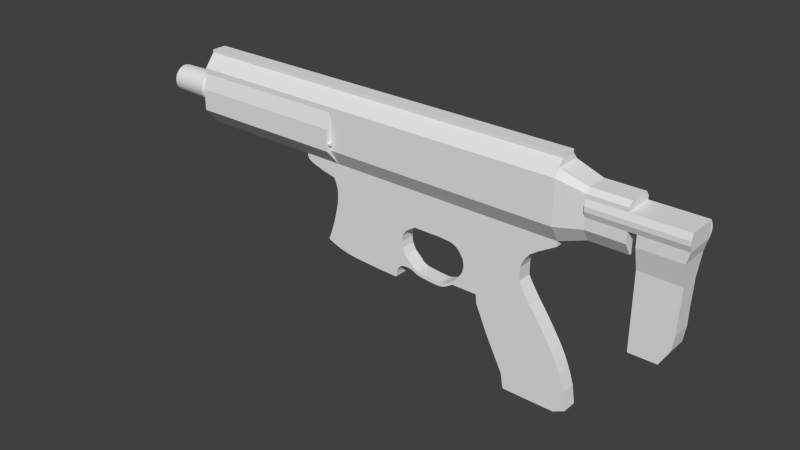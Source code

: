 # Source: mpxc_In_Progress_.blend  (saved by Blender 2.70.0; exported with 4.5.12 LTS)
import bpy
from mathutils import Matrix  # noqa: F401  (used for matrix-valued properties, if any)

bpy.ops.wm.read_factory_settings(use_empty=True)
scene = bpy.context.scene
scene.name = 'Scene'

# ---- collections
col_collection_1 = bpy.data.collections.new('Collection 1'); scene.collection.children.link(col_collection_1)

# ---- world
world_world = bpy.data.worlds.new('World'); scene.world = world_world
world_world.color = (0.05088, 0.05088, 0.05088)
world_world.use_sun_shadow = False
world_world.sun_shadow_jitter_overblur = 0.0
world_world.cycles.sampling_method = 'MANUAL'
world_world.cycles.sample_map_resolution = 256

# ---- meshes
me_cylinder_001 = bpy.data.meshes.new('Cylinder.001')
me_cylinder_001.from_pydata([(0.0, 1.0, -1.0), (0.0, 1.0, 1.0), (0.1951, 0.9808, -1.0), (0.1951, 0.9808, 1.0), (0.3827, 0.9239, -1.0), (0.3827, 0.9239, 1.0), (0.5556, 0.8315, -1.0), (0.5556, 0.8315, 1.0), (0.7071, 0.7071, -1.0), (0.7071, 0.7071, 1.0), (0.8315, 0.5556, -1.0), (0.8315, 0.5556, 1.0), (0.9239, 0.3827, -1.0), (0.9239, 0.3827, 1.0), (0.9808, 0.1951, -1.0), (0.9808, 0.1951, 1.0), (1.0, 7.55e-08, -1.0), (1.0, 7.55e-08, 1.0), (0.9808, -0.1951, -1.0), (0.9808, -0.1951, 1.0), (0.9239, -0.3827, -1.0), (0.9239, -0.3827, 1.0), (0.8315, -0.5556, -1.0), (0.8315, -0.5556, 1.0), (0.7071, -0.7071, -1.0), (0.7071, -0.7071, 1.0), (0.5556, -0.8315, -1.0), (0.5556, -0.8315, 1.0), (0.3827, -0.9239, -1.0), (0.3827, -0.9239, 1.0), (0.1951, -0.9808, -1.0), (0.1951, -0.9808, 1.0), (-3.258e-07, -1.0, -1.0), (-3.258e-07, -1.0, 1.0), (-0.1951, -0.9808, -1.0), (-0.1951, -0.9808, 1.0), (-0.3827, -0.9239, -1.0), (-0.3827, -0.9239, 1.0), (-0.5556, -0.8315, -1.0), (-0.5556, -0.8315, 1.0), (-0.7071, -0.7071, -1.0), (-0.7071, -0.7071, 1.0), (-0.8315, -0.5556, -1.0), (-0.8315, -0.5556, 1.0), (-0.9239, -0.3827, -1.0), (-0.9239, -0.3827, 1.0), (-0.9808, -0.1951, -1.0), (-0.9808, -0.1951, 1.0), (-1.0, 9.656e-07, -1.0), (-1.0, 9.656e-07, 1.0), (-0.9808, 0.1951, -1.0), (-0.9808, 0.1951, 1.0), (-0.9239, 0.3827, -1.0), (-0.9239, 0.3827, 1.0), (-0.8315, 0.5556, -1.0), (-0.8315, 0.5556, 1.0), (-0.7071, 0.7071, -1.0), (-0.7071, 0.7071, 1.0), (-0.5556, 0.8315, -1.0), (-0.5556, 0.8315, 1.0), (-0.3827, 0.9239, -1.0), (-0.3827, 0.9239, 1.0), (-0.1951, 0.9808, -1.0), (-0.1951, 0.9808, 1.0)], [], [(0, 1, 3, 2), (2, 3, 5, 4), (4, 5, 7, 6), (6, 7, 9, 8), (8, 9, 11, 10), (10, 11, 13, 12), (12, 13, 15, 14), (14, 15, 17, 16), (16, 17, 19, 18), (18, 19, 21, 20), (20, 21, 23, 22), (22, 23, 25, 24), (24, 25, 27, 26), (26, 27, 29, 28), (28, 29, 31, 30), (30, 31, 33, 32), (32, 33, 35, 34), (34, 35, 37, 36), (36, 37, 39, 38), (38, 39, 41, 40), (40, 41, 43, 42), (42, 43, 45, 44), (44, 45, 47, 46), (46, 47, 49, 48), (48, 49, 51, 50), (50, 51, 53, 52), (52, 53, 55, 54), (54, 55, 57, 56), (56, 57, 59, 58), (58, 59, 61, 60), (3, 1, 63, 61, 59, 57, 55, 53, 51, 49, 47, 45, 43, 41, 39, 37, 35, 33, 31, 29, 27, 25, 23, 21, 19, 17, 15, 13, 11, 9, 7, 5), (62, 63, 1, 0), (60, 61, 63, 62), (0, 2, 4, 6, 8, 10, 12, 14, 16, 18, 20, 22, 24, 26, 28, 30, 32, 34, 36, 38, 40, 42, 44, 46, 48, 50, 52, 54, 56, 58, 60, 62)])
me_cylinder_001.use_remesh_preserve_volume = False
me_cylinder_001.use_remesh_preserve_attributes = False
me_cylinder_001.use_mirror_vertex_groups = False
me_cylinder_001.update()
me_cube_002 = bpy.data.meshes.new('Cube.002')
me_cube_002.from_pydata([(-16.68, -0.54, 3.665), (11.62, -0.54, 3.665), (-16.68, -0.54, 8.765), (11.62, -0.54, 8.765), (-16.68, -1.29, 7.835), (11.62, -1.29, 7.835), (11.62, -1.29, 4.87), (-16.68, -1.29, 4.87), (11.62, -0.915, 4.268), (-16.68, -0.915, 4.268), (-16.68, -0.915, 8.3), (11.62, -0.915, 8.3), (-5.132, -0.54, 8.765), (-5.132, -0.54, 3.665), (-5.132, -1.29, 7.835), (-5.132, -1.29, 4.87), (-5.132, -0.915, 4.268), (-5.132, -0.915, 8.3), (11.62, -1.29, 7.459), (-16.68, -1.29, 7.459), (-5.132, -1.29, 7.459), (-5.132, -1.29, 6.394), (11.62, -1.29, 6.394), (-16.68, -1.29, 6.394), (-16.68, -1.59, 4.87), (-5.132, -1.59, 4.87), (-5.132, -1.59, 6.394), (-16.68, -1.59, 6.394), (-16.68, -0.54, 8.985), (11.62, -0.54, 8.985), (-5.132, -0.54, 8.985), (13.5, -0.4772, 4.328), (13.5, -1.024, 7.369), (13.5, -1.024, 5.207), (13.5, -0.7507, 4.767), (13.5, -0.7507, 7.708), (13.5, -1.024, 7.095), (13.5, -1.024, 6.318), (16.12, -0.4772, 4.328), (16.12, -1.024, 7.369), (16.12, -1.024, 5.207), (16.12, -0.7507, 4.767), (16.12, -0.7507, 7.708), (16.12, -1.024, 7.095), (16.62, -1.172, 6.37), (-5.132, -1.29, 5.925), (11.62, -1.29, 5.925), (-16.68, -1.29, 5.925), (-5.132, -1.59, 5.925), (-16.68, -1.59, 5.925), (13.5, -1.024, 5.976), (16.12, -1.024, 5.976), (19.8, -1.024, 7.095), (19.8, -1.024, 6.318), (19.8, -1.024, 5.976), (17.96, -1.024, 5.976), (13.49, -1.172, 6.37), (17.96, -1.024, 7.095), (16.69, -1.024, 5.976), (16.62, -1.172, 6.465), (16.69, -1.024, 7.095), (18.6, -0.6705, -1.592), (17.96, -0.6705, -1.592), (16.69, -0.6705, -1.592), (-5.132, -1.29, 6.927), (11.62, -1.29, 6.927), (13.5, -1.024, 6.707), (16.62, -1.172, 6.681), (19.8, -1.024, 6.707), (13.49, -1.172, 6.465), (13.49, -1.172, 6.681), (13.5, -1.024, 7.095), (13.5, -1.024, 6.318), (16.12, -1.024, 7.095), (19.8, -1.024, 6.512), (13.5, -1.024, 5.976), (16.12, -1.024, 5.976), (19.8, -1.024, 7.095), (19.8, -1.024, 6.318), (19.8, -1.024, 5.976), (17.96, -1.024, 5.976), (13.5, -1.024, 6.512), (17.96, -1.024, 7.095), (16.69, -1.024, 5.976), (11.62, -1.29, 6.661), (16.69, -1.024, 7.095), (13.5, -1.024, 6.707), (-5.132, -1.29, 6.661), (19.8, -1.024, 6.707), (-5.132, -1.44, 6.927), (-16.68, -1.44, 6.927), (19.84, -1.172, 6.681), (19.84, -1.172, 6.465), (19.84, -1.172, 6.37), (17.13, -1.172, 6.37), (17.13, -1.172, 6.465), (17.13, -1.172, 6.681), (16.78, -1.172, 6.37), (16.78, -1.172, 6.465), (16.78, -1.172, 6.681), (13.49, -1.172, 6.573), (16.62, -1.172, 6.573), (19.84, -1.172, 6.573), (17.13, -1.172, 6.573), (16.78, -1.172, 6.573), (13.5, -1.024, 6.512), (19.8, -1.024, 6.512), (13.49, -1.172, 6.519), (16.62, -1.172, 6.519), (19.84, -1.172, 6.519), (17.13, -1.172, 6.519), (16.78, -1.172, 6.519), (16.69, -1.024, 5.206), (17.96, -1.024, 5.206), (19.59, -1.024, 5.206), (16.69, -0.6705, 3.67), (16.69, -0.6705, 2.792), (16.69, -0.6705, 1.707), (16.69, -0.6705, 0.6217), (16.69, -0.6705, -0.4637), (17.96, -0.6705, 3.67), (17.96, -0.6705, 2.792), (17.96, -0.6705, 1.707), (17.96, -0.6705, 0.6217), (17.96, -0.6705, -0.4637), (19.51, -0.6705, 3.64), (19.48, -0.6705, 2.792), (19.43, -0.6705, 1.689), (19.41, -0.6705, 0.6041), (19.25, -0.6705, -0.4637), (-7.874, -0.54, 8.765), (-7.874, -0.54, 3.665), (-7.874, -1.29, 7.835), (-7.874, -0.915, 8.3), (-7.874, -1.29, 7.459), (-7.874, -1.59, 4.87), (-7.874, -1.59, 6.394), (-7.874, -0.54, 8.985), (-7.874, -1.59, 5.925), (-7.874, -1.44, 6.927), (9.236, -0.54, 1.114), (-5.132, -0.54, 1.114), (-5.267, -0.54, 1.114), (-5.25, -0.54, 1.478), (-5.292, -0.54, 1.843), (-5.394, -0.54, 2.207), (-5.571, -0.54, 2.572), (-6.988, -0.54, 2.936), (-7.773, -0.54, 3.275), (-5.132, -0.54, 1.478), (-5.132, -0.54, 1.843), (-5.132, -0.54, 2.207), (-5.132, -0.54, 2.572), (-5.132, -0.54, 2.936), (-5.132, -0.54, 3.301), (9.363, -0.54, 1.478), (9.565, -0.54, 1.843), (9.869, -0.54, 2.207), (10.38, -0.54, 2.572), (11.01, -0.54, 2.936), (11.62, -0.54, 3.301), (4.692, -0.54, 3.665), (4.692, -1.29, 7.835), (4.692, -1.29, 4.87), (4.692, -0.915, 4.268), (4.692, -0.915, 8.3), (4.692, -0.54, 8.765), (4.692, -1.29, 7.459), (4.692, -1.29, 6.394), (4.692, -0.54, 8.985), (4.692, -1.29, 5.925), (4.692, -1.29, 6.927), (4.692, -1.29, 6.661), (3.296, -0.54, 1.114), (4.692, -0.54, 3.301), (4.336, -0.54, 2.936), (3.965, -0.54, 2.572), (3.668, -0.54, 2.207), (3.489, -0.54, 1.843), (3.371, -0.54, 1.478), (6.929, -1.29, 7.459), (6.929, -0.54, 8.765), (6.929, -0.915, 8.3), (5.043, -0.54, -0.759), (9.793, -0.54, -0.759), (5.144, -0.54, -0.2908), (5.068, -0.54, 0.1774), (4.764, -0.54, 0.6457), (9.49, -0.54, -0.2908), (9.236, -0.54, 0.1774), (9.236, -0.54, 0.6457), (4.79, -0.54, -1.164), (10.05, -0.54, -1.164), (6.929, -0.915, 4.268), (6.929, -1.29, 4.87), (4.435, -0.54, -1.531), (4.005, -0.54, -1.898), (6.929, -1.29, 7.835), (10.32, -0.54, -1.531), (10.58, -0.54, -1.898), (6.929, -0.54, 3.665), (6.929, -1.29, 6.394), (6.929, -0.54, 8.985), (6.929, -1.29, 5.925), (6.929, -1.29, 6.927), (6.929, -1.29, 6.661), (5.216, -0.54, 1.114), (6.929, -0.54, 3.301), (6.492, -0.54, 2.936), (6.036, -0.54, 2.572), (5.672, -0.54, 2.207), (5.453, -0.54, 1.843), (5.307, -0.54, 1.478), (6.578, -0.54, -0.759), (6.21, -0.54, 0.6457), (6.415, -0.54, 0.1774), (6.548, -0.54, -0.2908), (6.488, -0.54, -1.164), (6.339, -0.54, -1.531), (6.129, -0.54, -1.898), (10.58, -0.54, -1.898), (6.129, -0.54, -1.898), (12.16, -0.54, -7.897), (8.47, -0.54, -7.876), (8.365, -0.54, -7.487), (8.28, -0.54, -6.866), (7.964, -0.54, -6.245), (7.648, -0.54, -5.624), (7.331, -0.54, -5.003), (7.015, -0.54, -4.382), (6.741, -0.54, -3.761), (6.467, -0.54, -3.14), (6.192, -0.54, -2.519), (11.0, -0.54, -2.519), (11.4, -0.54, -3.14), (11.78, -0.54, -3.761), (12.1, -0.54, -4.382), (12.37, -0.54, -5.003), (12.6, -0.54, -5.624), (12.79, -0.54, -6.245), (12.88, -0.54, -6.866), (12.98, -0.54, -7.487), (2.307, -0.54, 3.665), (2.307, -1.29, 7.835), (2.307, -1.29, 4.87), (2.307, -0.915, 4.268), (2.307, -0.915, 8.3), (2.307, -0.54, 8.765), (2.307, -1.29, 7.459), (2.307, -1.29, 6.394), (2.307, -0.54, 8.985), (2.307, -1.29, 5.925), (2.307, -1.29, 6.927), (2.307, -1.29, 6.661), (1.25, -0.54, 1.114), (2.307, -0.54, 3.301), (2.037, -0.54, 2.936), (1.756, -0.54, 2.572), (1.531, -0.54, 2.207), (1.396, -0.54, 1.843), (1.306, -0.54, 1.478), (-3.774, -0.54, -2.831), (-1.516, -0.54, -2.957), (0.5541, -0.54, 0.6616), (0.2799, -0.54, 0.2093), (0.2166, -0.54, -0.2429), (0.2799, -0.54, -0.6952), (0.5119, -0.54, -1.148), (1.031, -0.54, -1.617), (0.1323, -0.54, -2.052), (-0.163, -0.54, -2.504), (-5.132, -0.54, 0.6616), (-5.132, -0.54, 0.2093), (-5.132, -0.54, -0.2429), (-5.132, -0.54, -0.6952), (-5.132, -0.54, -1.148), (-5.132, -0.54, -1.6), (-5.132, -0.54, -2.052), (-5.132, -0.54, -2.589), (-5.508, -0.54, -2.466), (-6.14, -0.54, -2.052), (-5.95, -0.54, -1.6), (-5.803, -0.54, -1.148), (-5.655, -0.54, -0.6952), (-5.529, -0.54, -0.2429), (-5.423, -0.54, 0.2093), (-5.318, -0.54, 0.6616), (4.521, -0.54, 0.8726), (9.236, -0.54, 0.8726), (5.728, -0.54, 0.8726), (4.265, -0.54, 0.9932), (9.236, -0.54, 0.9932), (5.472, -0.54, 0.9932), (4.035, -0.54, 1.054), (9.236, -0.54, 1.054), (5.344, -0.54, 1.054), (5.017, -0.54, 3.301), (5.017, -1.29, 6.661), (5.017, -1.29, 5.925), (5.017, -1.29, 6.394), (3.575, -0.54, 1.114), (5.017, -0.54, 8.985), (5.017, -1.29, 6.927), (5.017, -0.54, 8.765), (5.017, -0.915, 4.268), (5.017, -1.29, 7.835), (5.017, -0.54, 3.665), (5.017, -1.29, 7.459), (5.017, -1.29, 4.87), (5.017, -0.915, 8.3), (4.649, -0.54, 2.936), (4.265, -0.54, 2.572), (3.959, -0.54, 2.207), (3.774, -0.54, 1.843), (3.652, -0.54, 1.478), (5.266, -0.54, -0.759), (4.974, -0.54, 0.6457), (5.264, -0.54, 0.1774), (5.348, -0.54, -0.2908), (5.036, -0.54, -1.164), (4.712, -0.54, -1.531), (4.313, -0.54, -1.898), (4.696, -0.54, 0.8726), (4.44, -0.54, 0.9932), (4.225, -0.54, 1.054), (1.676, -0.54, -2.009), (1.705, -0.54, -2.263), (2.456, -0.54, -2.356), (3.03, -0.54, -2.39), (3.341, -0.54, -2.373), (3.559, -0.54, -2.322), (3.793, -0.54, -2.22), (4.053, -0.54, -2.059), (3.635, -0.54, -2.059), (3.409, -0.54, -2.127), (3.149, -0.54, -2.144), (2.88, -0.54, -2.127), (2.535, -0.54, -2.102), (2.14, -0.54, -2.068), (1.066, -0.54, -1.67), (0.3495, -0.54, -1.979), (1.554, -0.54, -2.229), (1.403, -0.54, -2.178), (1.303, -0.54, -2.127), (1.161, -0.54, -2.051), (1.509, -0.54, -1.966), (1.375, -0.54, -1.915), (1.249, -0.54, -1.848), (1.124, -0.54, -1.754), (1.094, -0.54, -2.026), (1.095, -0.54, -1.712), (0.9466, -0.54, -1.986), (0.8095, -0.54, -1.959), (0.6638, -0.54, -1.952), (0.523, -0.54, -1.955), (1.089, -0.54, -1.703), (1.083, -0.54, -1.694), (1.077, -0.54, -1.686), (1.071, -0.54, -1.677), (-0.07441, -0.54, -2.275), (-5.132, -0.54, -2.317), (-6.161, -0.54, -2.119), (-0.1969, -0.54, -2.678), (-0.2138, -0.54, -2.829), (-4.913, -0.54, -2.641), (-4.723, -0.54, -2.686), (-0.2174, -0.54, -2.912), (-0.928, -0.54, -2.966), (-4.671, -0.54, -2.699), (-4.22, -0.54, -2.775), (-0.317, -0.54, -2.983), (-4.445, -0.54, -2.737), (-0.2386, -0.54, -2.96), (-4.558, -0.54, -2.718), (-6.172, -0.54, -2.155), (-0.1202, -0.54, -2.394), (-5.132, -0.54, -2.457), (-5.82, -0.54, -2.347), (-0.1416, -0.54, -2.449), (-5.132, -0.54, -2.523), (-5.996, -0.54, -2.275), (-0.1309, -0.54, -2.421), (-5.132, -0.54, -2.49), (-6.121, -0.54, -2.21), (-0.1254, -0.54, -2.407), (-5.132, -0.54, -2.473), (-6.161, -0.54, -2.18), (-0.1228, -0.54, -2.4), (-5.132, -0.54, -2.465), (-6.407, -0.54, 2.754), (-5.132, -0.54, 2.754), (10.69, -0.54, 2.754), (4.15, -0.54, 2.754), (6.264, -0.54, 2.754), (1.896, -0.54, 2.754), (4.457, -0.54, 2.754), (-7.416, -0.54, 3.07), (-5.132, -0.54, 3.118), (11.31, -0.54, 3.118), (4.514, -0.54, 3.118), (6.711, -0.54, 3.118), (2.172, -0.54, 3.118), (4.833, -0.54, 3.118), (-7.887, -0.54, 3.47), (-5.132, -0.54, 3.483), (11.62, -0.54, 3.483), (4.692, -0.54, 3.483), (6.929, -0.54, 3.483), (2.307, -0.54, 3.483), (5.017, -0.54, 3.483), (-16.68, 0.54, 3.665), (-16.68, 0.0, 3.665), (11.62, 0.0, 3.665), (11.62, 0.54, 3.665), (-16.68, 0.54, 8.765), (-16.68, 0.0, 8.765), (11.62, 0.0, 8.765), (11.62, 0.54, 8.765), (-16.68, 1.29, 7.835), (-16.68, 0.0, 7.835), (11.62, 0.0, 7.835), (11.62, 1.29, 7.835), (-16.68, 0.0, 4.87), (11.62, 0.0, 4.87), (11.62, 1.29, 4.87), (-16.68, 1.29, 4.87), (-16.68, 0.0, 4.268), (11.62, 0.0, 4.268), (11.62, 0.915, 4.268), (-16.68, 0.915, 4.268), (-16.68, 0.915, 8.3), (-16.68, 0.0, 8.3), (11.62, 0.0, 8.3), (11.62, 0.915, 8.3), (-5.132, 0.0, 8.765), (-5.132, 0.0, 3.665), (-5.132, 0.54, 8.765), (-5.132, 0.54, 3.665), (-5.132, 0.0, 7.835), (-5.132, 1.29, 7.835), (-5.132, 0.0, 4.87), (-5.132, 1.29, 4.87), (-5.132, 0.0, 4.268), (-5.132, 0.915, 4.268), (-5.132, 0.0, 8.3), (-5.132, 0.915, 8.3), (-16.68, 0.0, 7.459), (11.62, 0.0, 7.459), (11.62, 1.29, 7.459), (-16.68, 1.29, 7.459), (-5.132, 0.0, 7.459), (-5.132, 1.29, 7.459), (-5.132, 0.0, 6.394), (-5.132, 1.29, 6.394), (-16.68, 0.0, 6.394), (11.62, 0.0, 6.394), (11.62, 1.29, 6.394), (-16.68, 1.29, 6.394), (-16.68, 1.59, 4.87), (-5.132, 1.59, 4.87), (-5.132, 1.59, 6.394), (-16.68, 1.59, 6.394), (-16.68, 0.54, 8.985), (-16.68, 0.0, 8.985), (11.62, 0.0, 8.985), (11.62, 0.54, 8.985), (-5.132, 0.0, 8.985), (-5.132, 0.54, 8.985), (-7.874, 0.0, 3.665), (13.5, 0.0, 4.328), (13.5, 0.4772, 4.328), (13.5, 0.0, 7.369), (13.5, 1.024, 7.369), (13.5, 0.0, 5.207), (13.5, 1.024, 5.207), (13.5, 0.0, 4.767), (13.5, 0.7507, 4.767), (13.5, 0.0, 7.708), (13.5, 0.7507, 7.708), (13.5, 0.0, 7.095), (13.5, 1.024, 7.095), (13.5, 0.0, 6.318), (13.5, 1.024, 6.318), (16.12, 0.0, 4.328), (16.12, 0.4772, 4.328), (16.12, 0.0, 7.369), (16.12, 1.024, 7.369), (16.12, 0.0, 5.207), (16.12, 1.024, 5.207), (16.12, 0.0, 4.767), (16.12, 0.7507, 4.767), (16.12, 0.0, 7.708), (16.12, 0.7507, 7.708), (16.12, 0.0, 7.095), (16.12, 1.024, 7.095), (16.12, 0.0, 6.318), (16.62, 1.172, 6.37), (-5.132, 0.0, 5.925), (-5.132, 1.29, 5.925), (-16.68, 0.0, 5.925), (11.62, 0.0, 5.925), (11.62, 1.29, 5.925), (-16.68, 1.29, 5.925), (-5.132, 1.59, 5.925), (-16.68, 1.59, 5.925), (13.5, 0.0, 5.976), (13.5, 1.024, 5.976), (16.12, 0.0, 5.976), (16.12, 1.024, 5.976), (19.8, 0.0, 7.095), (19.8, 1.024, 7.095), (19.8, 0.0, 6.318), (19.8, 1.024, 6.318), (19.8, 0.0, 5.976), (19.8, 1.024, 5.976), (17.96, 1.024, 5.976), (17.96, 0.0, 5.976), (13.49, 1.172, 6.37), (17.96, 0.0, 6.318), (17.96, 1.024, 7.095), (17.96, 0.0, 7.095), (16.69, 1.024, 5.976), (16.62, 1.172, 6.465), (16.69, 1.024, 7.095), (16.69, 0.0, 5.976), (16.69, 0.0, 6.318), (16.69, 0.0, 7.095), (18.6, 0.0, -1.592), (18.6, 0.6705, -1.592), (17.96, 0.6705, -1.592), (17.96, 0.0, -1.592), (16.69, 0.6705, -1.592), (16.69, 0.0, -1.592), (-5.132, 1.29, 6.927), (11.62, 1.29, 6.927), (13.5, 1.024, 6.707), (16.62, 1.172, 6.681), (19.8, 1.024, 6.707), (13.49, 1.172, 6.465), (13.49, 1.172, 6.681), (13.5, 1.024, 7.095), (13.5, 1.024, 6.318), (16.12, 1.024, 7.095), (19.8, 1.024, 6.512), (13.5, 1.024, 5.976), (16.12, 1.024, 5.976), (19.8, 1.024, 7.095), (19.8, 1.024, 6.318), (19.8, 1.024, 5.976), (17.96, 1.024, 5.976), (13.5, 1.024, 6.512), (17.96, 1.024, 7.095), (16.69, 1.024, 5.976), (11.62, 1.29, 6.661), (16.69, 1.024, 7.095), (13.5, 1.024, 6.707), (-5.132, 1.29, 6.661), (19.8, 1.024, 6.707), (-5.132, 1.44, 6.927), (-16.68, 1.44, 6.927), (19.84, 1.172, 6.681), (19.84, 1.172, 6.465), (19.84, 1.172, 6.37), (17.13, 1.172, 6.37), (17.13, 1.172, 6.465), (17.13, 1.172, 6.681), (16.78, 1.172, 6.37), (16.78, 1.172, 6.465), (16.78, 1.172, 6.681), (13.49, 1.172, 6.573), (16.62, 1.172, 6.573), (19.84, 1.172, 6.573), (17.13, 1.172, 6.573), (16.78, 1.172, 6.573), (13.5, 1.024, 6.512), (19.8, 1.024, 6.512), (13.49, 1.172, 6.519), (16.62, 1.172, 6.519), (19.84, 1.172, 6.519), (17.13, 1.172, 6.519), (16.78, 1.172, 6.519), (16.69, 1.024, 5.206), (16.69, 0.0, 5.206), (17.96, 0.0, 5.206), (17.96, 1.024, 5.206), (19.59, 1.024, 5.206), (19.59, 0.0, 5.206), (16.69, 0.0, 3.67), (16.69, 0.0, 2.792), (16.69, 0.0, 1.707), (16.69, 0.0, 0.6217), (16.69, 0.0, -0.4637), (17.96, 0.0, 3.67), (17.96, 0.0, 2.792), (17.96, 0.0, 1.707), (17.96, 0.0, 0.6217), (17.96, 0.0, -0.4637), (19.51, 0.0, 3.64), (19.48, 0.0, 2.792), (19.43, 0.0, 1.689), (19.41, 0.0, 0.6041), (19.25, 0.0, -0.4637), (16.69, 0.6705, 3.67), (16.69, 0.6705, 2.792), (16.69, 0.6705, 1.707), (16.69, 0.6705, 0.6217), (16.69, 0.6705, -0.4637), (17.96, 0.6705, 3.67), (17.96, 0.6705, 2.792), (17.96, 0.6705, 1.707), (17.96, 0.6705, 0.6217), (17.96, 0.6705, -0.4637), (19.51, 0.6705, 3.64), (19.48, 0.6705, 2.792), (19.43, 0.6705, 1.689), (19.41, 0.6705, 0.6041), (19.25, 0.6705, -0.4637), (-7.874, 0.54, 8.765), (-7.874, 0.54, 3.665), (-7.874, 1.29, 7.835), (-7.874, 0.915, 8.3), (-7.874, 1.29, 7.459), (-7.874, 1.59, 4.87), (-7.874, 1.59, 6.394), (-7.874, 0.54, 8.985), (-7.874, 1.59, 5.925), (-7.874, 1.44, 6.927), (9.236, 0.0, 1.114), (9.236, 0.54, 1.114), (-5.132, 0.0, 1.114), (-5.132, 0.54, 1.114), (-5.267, 0.0, 1.114), (-5.267, 0.54, 1.114), (-5.25, 0.54, 1.478), (-5.292, 0.54, 1.843), (-5.394, 0.54, 2.207), (-5.571, 0.54, 2.572), (-6.988, 0.54, 2.936), (-7.773, 0.54, 3.275), (-7.773, 0.0, 3.275), (-6.988, 0.0, 2.936), (-5.571, 0.0, 2.572), (-5.394, 0.0, 2.207), (-5.292, 0.0, 1.843), (-5.25, 0.0, 1.478), (-5.132, 0.54, 1.478), (-5.132, 0.54, 1.843), (-5.132, 0.54, 2.207), (-5.132, 0.54, 2.572), (-5.132, 0.54, 2.936), (-5.132, 0.54, 3.301), (-5.132, 0.0, 3.301), (-5.132, 0.0, 2.936), (-5.132, 0.0, 2.572), (-5.132, 0.0, 2.207), (-5.132, 0.0, 1.843), (-5.132, 0.0, 1.478), (11.62, 0.0, 3.301), (11.01, 0.0, 2.936), (10.38, 0.0, 2.572), (9.869, 0.0, 2.207), (9.565, 0.0, 1.843), (9.363, 0.0, 1.478), (9.363, 0.54, 1.478), (9.565, 0.54, 1.843), (9.869, 0.54, 2.207), (10.38, 0.54, 2.572), (11.01, 0.54, 2.936), (11.62, 0.54, 3.301), (4.692, 0.54, 3.665), (4.692, 1.29, 7.835), (4.692, 1.29, 4.87), (4.692, 0.915, 4.268), (4.692, 0.915, 8.3), (4.692, 0.0, 3.665), (4.692, 0.54, 8.765), (4.692, 1.29, 7.459), (4.692, 1.29, 6.394), (4.692, 0.54, 8.985), (4.692, 1.29, 5.925), (4.692, 1.29, 6.927), (4.692, 1.29, 6.661), (3.296, 0.54, 1.114), (3.296, 0.0, 1.114), (4.692, 0.0, 3.301), (4.336, 0.0, 2.936), (3.965, 0.0, 2.572), (3.668, 0.0, 2.207), (3.489, 0.0, 1.843), (3.371, 0.0, 1.478), (4.692, 0.54, 3.301), (4.336, 0.54, 2.936), (3.965, 0.54, 2.572), (3.668, 0.54, 2.207), (3.489, 0.54, 1.843), (3.371, 0.54, 1.478), (6.929, 1.29, 7.459), (6.929, 0.54, 8.765), (6.929, 0.0, 3.665), (6.929, 0.915, 8.3), (5.043, 0.54, -0.759), (5.043, 0.0, -0.759), (9.793, 0.0, -0.759), (9.793, 0.54, -0.759), (5.144, 0.54, -0.2908), (5.068, 0.54, 0.1774), (4.764, 0.54, 0.6457), (9.49, 0.54, -0.2908), (9.236, 0.54, 0.1774), (9.236, 0.54, 0.6457), (5.144, 0.0, -0.2908), (5.068, 0.0, 0.1774), (4.764, 0.0, 0.6457), (9.49, 0.0, -0.2908), (9.236, 0.0, 0.1774), (9.236, 0.0, 0.6457), (4.79, 0.0, -1.164), (10.05, 0.0, -1.164), (4.79, 0.54, -1.164), (10.05, 0.54, -1.164), (4.435, 0.0, -1.531), (4.005, 0.0, -1.898), (6.929, 0.915, 4.268), (10.32, 0.0, -1.531), (10.58, 0.0, -1.898), (6.929, 1.29, 4.87), (4.435, 0.54, -1.531), (4.005, 0.54, -1.898), (6.929, 1.29, 7.835), (10.32, 0.54, -1.531), (10.58, 0.54, -1.898), (6.929, 0.54, 3.665), (6.929, 1.29, 6.394), (6.929, 0.54, 8.985), (6.929, 1.29, 5.925), (6.929, 1.29, 6.927), (6.929, 1.29, 6.661), (5.216, 0.54, 1.114), (5.216, 0.0, 1.114), (6.929, 0.54, 3.301), (6.492, 0.54, 2.936), (6.036, 0.54, 2.572), (5.672, 0.54, 2.207), (5.453, 0.54, 1.843), (5.307, 0.54, 1.478), (6.929, 0.0, 3.301), (6.492, 0.0, 2.936), (6.036, 0.0, 2.572), (5.672, 0.0, 2.207), (5.453, 0.0, 1.843), (5.307, 0.0, 1.478), (6.578, 0.0, -0.759), (6.578, 0.54, -0.759), (6.21, 0.0, 0.6457), (6.415, 0.0, 0.1774), (6.548, 0.0, -0.2908), (6.21, 0.54, 0.6457), (6.415, 0.54, 0.1774), (6.548, 0.54, -0.2908), (6.488, 0.0, -1.164), (6.488, 0.54, -1.164), (6.339, 0.0, -1.531), (6.129, 0.0, -1.898), (6.339, 0.54, -1.531), (6.129, 0.54, -1.898), (10.58, 0.0, -1.898), (10.58, 0.54, -1.898), (6.129, 0.0, -1.898), (6.129, 0.54, -1.898), (12.16, 0.0, -7.897), (12.16, 0.54, -7.897), (8.47, 0.0, -7.876), (8.47, 0.54, -7.876), (8.365, 0.54, -7.487), (8.28, 0.54, -6.866), (7.964, 0.54, -6.245), (7.648, 0.54, -5.624), (7.331, 0.54, -5.003), (7.015, 0.54, -4.382), (6.741, 0.54, -3.761), (6.467, 0.54, -3.14), (6.192, 0.54, -2.519), (6.192, 0.0, -2.519), (6.467, 0.0, -3.14), (6.741, 0.0, -3.761), (7.015, 0.0, -4.382), (7.331, 0.0, -5.003), (7.648, 0.0, -5.624), (7.964, 0.0, -6.245), (8.28, 0.0, -6.866), (8.365, 0.0, -7.487), (11.0, 0.0, -2.519), (11.4, 0.0, -3.14), (11.78, 0.0, -3.761), (12.1, 0.0, -4.382), (12.37, 0.0, -5.003), (12.6, 0.0, -5.624), (12.79, 0.0, -6.245), (12.88, 0.0, -6.866), (12.98, 0.0, -7.487), (11.0, 0.54, -2.519), (11.4, 0.54, -3.14), (11.78, 0.54, -3.761), (12.1, 0.54, -4.382), (12.37, 0.54, -5.003), (12.6, 0.54, -5.624), (12.79, 0.54, -6.245), (12.88, 0.54, -6.866), (12.98, 0.54, -7.487), (2.307, 0.0, 3.301), (2.037, 0.0, 2.936), (1.756, 0.0, 2.572), (1.531, 0.0, 2.207), (1.396, 0.0, 1.843), (1.306, 0.0, 1.478), (2.307, 0.54, 3.665), (2.307, 1.29, 7.835), (2.307, 1.29, 4.87), (2.307, 0.915, 4.268), (2.307, 0.915, 8.3), (2.307, 0.0, 3.665), (2.307, 0.54, 8.765), (2.307, 1.29, 7.459), (2.307, 1.29, 6.394), (2.307, 0.54, 8.985), (2.307, 1.29, 5.925), (2.307, 1.29, 6.927), (2.307, 1.29, 6.661), (1.25, 0.54, 1.114), (1.25, 0.0, 1.114), (2.307, 0.54, 3.301), (2.037, 0.54, 2.936), (1.756, 0.54, 2.572), (1.531, 0.54, 2.207), (1.396, 0.54, 1.843), (1.306, 0.54, 1.478), (-3.774, 0.0, -2.831), (-3.774, 0.54, -2.831), (-1.516, 0.54, -2.957), (-1.516, 0.0, -2.957), (-0.163, 0.0, -2.504), (0.1323, 0.0, -2.052), (1.031, 0.0, -1.617), (0.5119, 0.0, -1.148), (0.2799, 0.0, -0.6952), (0.2166, 0.0, -0.2429), (0.2799, 0.0, 0.2093), (0.5541, 0.0, 0.6616), (0.5541, 0.54, 0.6616), (0.2799, 0.54, 0.2093), (0.2166, 0.54, -0.2429), (0.2799, 0.54, -0.6952), (0.5119, 0.54, -1.148), (1.031, 0.54, -1.617), (0.1323, 0.54, -2.052), (-0.163, 0.54, -2.504), (-5.132, 0.0, -2.589), (-5.132, 0.0, -2.052), (-5.132, 0.0, -1.6), (-5.132, 0.0, -1.148), (-5.132, 0.0, -0.6952), (-5.132, 0.0, -0.2429), (-5.132, 0.0, 0.2093), (-5.132, 0.0, 0.6616), (-5.132, 0.54, 0.6616), (-5.132, 0.54, 0.2093), (-5.132, 0.54, -0.2429), (-5.132, 0.54, -0.6952), (-5.132, 0.54, -1.148), (-5.132, 0.54, -1.6), (-5.132, 0.54, -2.052), (-5.132, 0.54, -2.589), (-5.508, 0.54, -2.466), (-6.14, 0.54, -2.052), (-5.95, 0.54, -1.6), (-5.803, 0.54, -1.148), (-5.655, 0.54, -0.6952), (-5.529, 0.54, -0.2429), (-5.423, 0.54, 0.2093), (-5.318, 0.54, 0.6616), (-5.318, 0.0, 0.6616), (-5.423, 0.0, 0.2093), (-5.529, 0.0, -0.2429), (-5.655, 0.0, -0.6952), (-5.803, 0.0, -1.148), (-5.95, 0.0, -1.6), (-6.14, 0.0, -2.052), (-5.508, 0.0, -2.466), (4.521, 0.54, 0.8726), (9.236, 0.54, 0.8726), (4.521, 0.0, 0.8726), (9.236, 0.0, 0.8726), (5.728, 0.0, 0.8726), (5.728, 0.54, 0.8726), (4.265, 0.54, 0.9932), (9.236, 0.54, 0.9932), (4.265, 0.0, 0.9932), (9.236, 0.0, 0.9932), (5.472, 0.0, 0.9932), (5.472, 0.54, 0.9932), (4.035, 0.54, 1.054), (9.236, 0.54, 1.054), (4.035, 0.0, 1.054), (9.236, 0.0, 1.054), (5.344, 0.0, 1.054), (5.344, 0.54, 1.054), (5.017, 0.54, 3.301), (5.017, 1.29, 6.661), (3.575, 0.0, 1.114), (5.017, 1.29, 5.925), (5.017, 1.29, 6.394), (3.575, 0.54, 1.114), (5.017, 0.54, 8.985), (5.017, 1.29, 6.927), (5.266, 0.0, -0.759), (4.974, 0.0, 0.6457), (5.264, 0.0, 0.1774), (5.348, 0.0, -0.2908), (5.036, 0.0, -1.164), (5.017, 0.54, 8.765), (5.017, 0.915, 4.268), (5.017, 1.29, 7.835), (5.017, 0.54, 3.665), (5.017, 0.0, 3.665), (4.712, 0.0, -1.531), (4.313, 0.0, -1.898), (5.017, 1.29, 7.459), (5.017, 1.29, 4.87), (5.017, 0.915, 8.3), (4.649, 0.54, 2.936), (4.265, 0.54, 2.572), (3.959, 0.54, 2.207), (3.774, 0.54, 1.843), (3.652, 0.54, 1.478), (5.017, 0.0, 3.301), (4.649, 0.0, 2.936), (4.265, 0.0, 2.572), (3.959, 0.0, 2.207), (3.774, 0.0, 1.843), (3.652, 0.0, 1.478), (5.266, 0.54, -0.759), (4.974, 0.54, 0.6457), (5.264, 0.54, 0.1774), (5.348, 0.54, -0.2908), (5.036, 0.54, -1.164), (4.712, 0.54, -1.531), (4.313, 0.54, -1.898), (4.696, 0.54, 0.8726), (4.696, 0.0, 0.8726), (4.44, 0.54, 0.9932), (4.44, 0.0, 0.9932), (4.225, 0.54, 1.054), (4.225, 0.0, 1.054), (1.676, 0.0, -2.009), (1.676, 0.54, -2.009), (1.705, 0.0, -2.263), (1.705, 0.54, -2.263), (2.456, 0.54, -2.356), (3.03, 0.54, -2.39), (3.341, 0.54, -2.373), (3.559, 0.54, -2.322), (3.793, 0.54, -2.22), (4.053, 0.54, -2.059), (3.635, 0.54, -2.059), (3.409, 0.54, -2.127), (3.149, 0.54, -2.144), (2.88, 0.54, -2.127), (2.535, 0.54, -2.102), (2.14, 0.54, -2.068), (2.14, 0.0, -2.068), (2.535, 0.0, -2.102), (2.88, 0.0, -2.127), (3.149, 0.0, -2.144), (3.409, 0.0, -2.127), (3.635, 0.0, -2.059), (4.053, 0.0, -2.059), (3.793, 0.0, -2.22), (3.559, 0.0, -2.322), (3.341, 0.0, -2.373), (3.03, 0.0, -2.39), (2.456, 0.0, -2.356), (1.066, 0.0, -1.67), (1.066, 0.54, -1.67), (0.3495, 0.0, -1.979), (0.3495, 0.54, -1.979), (1.161, 0.0, -2.051), (1.303, 0.0, -2.127), (1.403, 0.0, -2.178), (1.554, 0.0, -2.229), (1.554, 0.54, -2.229), (1.403, 0.54, -2.178), (1.303, 0.54, -2.127), (1.161, 0.54, -2.051), (1.509, 0.54, -1.966), (1.375, 0.54, -1.915), (1.249, 0.54, -1.848), (1.124, 0.54, -1.754), (1.124, 0.0, -1.754), (1.249, 0.0, -1.848), (1.375, 0.0, -1.915), (1.509, 0.0, -1.966), (1.094, 0.54, -2.026), (1.095, 0.54, -1.712), (1.094, 0.0, -2.026), (1.095, 0.0, -1.712), (0.9466, 0.54, -1.986), (0.8095, 0.54, -1.959), (0.6638, 0.54, -1.952), (0.523, 0.54, -1.955), (1.089, 0.54, -1.703), (1.083, 0.54, -1.694), (1.077, 0.54, -1.686), (1.071, 0.54, -1.677), (0.9466, 0.0, -1.986), (0.8095, 0.0, -1.959), (0.6638, 0.0, -1.952), (0.523, 0.0, -1.955), (1.089, 0.0, -1.703), (1.083, 0.0, -1.694), (1.077, 0.0, -1.686), (1.071, 0.0, -1.677), (-0.07441, 0.0, -2.275), (-0.07441, 0.54, -2.275), (-5.132, 0.0, -2.317), (-5.132, 0.54, -2.317), (-6.161, 0.54, -2.119), (-6.161, 0.0, -2.119), (-0.1969, 0.54, -2.678), (-0.2138, 0.54, -2.829), (-4.913, 0.54, -2.641), (-4.723, 0.54, -2.686), (-0.1969, 0.0, -2.678), (-0.2138, 0.0, -2.829), (-4.913, 0.0, -2.641), (-4.723, 0.0, -2.686), (-0.2174, 0.54, -2.912), (-0.928, 0.54, -2.966), (-4.671, 0.54, -2.699), (-4.22, 0.54, -2.775), (-0.2174, 0.0, -2.912), (-0.928, 0.0, -2.966), (-4.671, 0.0, -2.699), (-4.22, 0.0, -2.775), (-0.317, 0.54, -2.983), (-4.445, 0.54, -2.737), (-0.317, 0.0, -2.983), (-4.445, 0.0, -2.737), (-0.2386, 0.54, -2.96), (-4.558, 0.54, -2.718), (-0.2386, 0.0, -2.96), (-4.558, 0.0, -2.718), (-0.1202, 0.0, -2.394), (-5.132, 0.0, -2.457), (-6.172, 0.54, -2.155), (-0.1202, 0.54, -2.394), (-5.132, 0.54, -2.457), (-6.172, 0.0, -2.155), (-0.1416, 0.0, -2.449), (-5.132, 0.0, -2.523), (-5.82, 0.54, -2.347), (-0.1416, 0.54, -2.449), (-5.132, 0.54, -2.523), (-5.82, 0.0, -2.347), (-0.1309, 0.0, -2.421), (-5.132, 0.0, -2.49), (-5.996, 0.54, -2.275), (-0.1309, 0.54, -2.421), (-5.132, 0.54, -2.49), (-5.996, 0.0, -2.275), (-0.1254, 0.0, -2.407), (-5.132, 0.0, -2.473), (-6.121, 0.54, -2.21), (-0.1254, 0.54, -2.407), (-5.132, 0.54, -2.473), (-6.121, 0.0, -2.21), (-0.1228, 0.0, -2.4), (-5.132, 0.0, -2.465), (-6.161, 0.54, -2.18), (-0.1228, 0.54, -2.4), (-5.132, 0.54, -2.465), (-6.161, 0.0, -2.18), (-6.407, 0.54, 2.754), (-6.407, 0.0, 2.754), (-5.132, 0.54, 2.754), (-5.132, 0.0, 2.754), (10.69, 0.0, 2.754), (10.69, 0.54, 2.754), (4.15, 0.0, 2.754), (4.15, 0.54, 2.754), (6.264, 0.0, 2.754), (6.264, 0.54, 2.754), (1.896, 0.54, 2.754), (1.896, 0.0, 2.754), (4.457, 0.54, 2.754), (4.457, 0.0, 2.754), (-7.416, 0.54, 3.07), (-7.416, 0.0, 3.07), (-5.132, 0.54, 3.118), (-5.132, 0.0, 3.118), (11.31, 0.0, 3.118), (11.31, 0.54, 3.118), (4.514, 0.0, 3.118), (4.514, 0.54, 3.118), (6.711, 0.0, 3.118), (6.711, 0.54, 3.118), (2.172, 0.54, 3.118), (2.172, 0.0, 3.118), (4.833, 0.0, 3.118), (4.833, 0.54, 3.118), (-7.887, 0.54, 3.47), (-5.132, 0.54, 3.483), (11.62, 0.54, 3.483), (-7.887, 0.0, 3.47), (-5.132, 0.0, 3.483), (11.62, 0.0, 3.483), (4.692, 0.0, 3.483), (4.692, 0.54, 3.483), (6.929, 0.0, 3.483), (6.929, 0.54, 3.483), (2.307, 0.54, 3.483), (2.307, 0.0, 3.483), (5.017, 0.54, 3.483), (5.017, 0.0, 3.483)], [(442, 435), (440, 442)], [(9, 426, 411, 0), (0, 24, 7), (11, 5, 32, 35), (149, 143, 142, 141), (10, 431, 419, 4), (432, 11, 35, 477), (133, 10, 4, 132), (47, 499, 422, 7), (7, 422, 426, 9), (25, 13, 15), (46, 6, 33, 50), (2, 415, 431, 10), (416, 3, 11, 432), (130, 2, 10, 133), (245, 16, 13, 242), (143, 644, 631, 142), (181, 3, 29, 202), (246, 17, 14, 243), (251, 45, 15, 244), (17, 133, 132, 14), (244, 15, 16, 245), (247, 12, 17, 246), (4, 419, 446, 19), (132, 4, 19, 134), (243, 14, 20, 248), (19, 446, 454, 23), (84, 22, 37, 81), (253, 87, 21, 249), (138, 49, 24, 135), (47, 7, 24, 49), (45, 21, 26, 48), (131, 13, 25, 135), (139, 90, 27, 136), (19, 23, 27, 90), (87, 64, 20, 89), (130, 12, 30, 137), (3, 416, 464, 29), (415, 2, 28, 463), (466, 463, 28, 137, 30, 250, 169, 301, 202, 29, 464), (35, 32, 39, 42), (477, 35, 42, 491), (50, 33, 40, 51), (37, 50, 75, 72), (6, 8, 34, 33), (5, 18, 36, 32), (1, 412, 469, 31), (8, 1, 31, 34), (489, 41, 38, 483), (491, 42, 39, 485), (507, 51, 40, 487), (487, 40, 41, 489), (485, 39, 43, 493), (509, 52, 68, 74, 53, 54, 513, 511), (33, 34, 41, 40), (32, 36, 43, 39), (31, 469, 483, 38), (34, 31, 38, 41), (23, 454, 499, 47), (22, 46, 50, 37), (249, 21, 45, 251), (136, 27, 49, 138), (23, 47, 49, 27), (15, 45, 48, 25), (50, 51, 76, 75), (68, 52, 77, 88), (54, 53, 78, 79), (520, 57, 52, 509), (51, 58, 83, 76), (119, 591, 532, 63), (60, 43, 73, 85), (526, 60, 57, 520), (55, 54, 79, 80), (51, 507, 524, 58), (52, 57, 82, 77), (493, 43, 60, 526), (62, 530, 527, 61), (63, 532, 530, 62), (124, 119, 63, 62), (129, 124, 62, 61), (601, 129, 61, 527), (18, 65, 66, 36), (248, 20, 64, 252), (58, 55, 80, 83), (57, 60, 85, 82), (81, 37, 72, 105), (74, 68, 88, 106), (72, 75, 56, 69), (75, 76, 44, 56), (88, 77, 91, 102), (79, 78, 92, 93), (76, 83, 97, 44), (85, 73, 67, 99), (80, 79, 93, 94), (77, 82, 96, 91), (83, 80, 94, 97), (82, 85, 99, 96), (105, 72, 69, 107), (106, 88, 102, 109), (43, 36, 71, 73), (36, 66, 86, 71), (107, 69, 59, 108), (69, 56, 44, 59), (95, 94, 93, 92), (110, 95, 92, 109), (98, 97, 94, 95), (111, 98, 95, 110), (59, 44, 97, 98), (108, 59, 98, 111), (70, 100, 101, 67), (96, 103, 102, 91), (99, 104, 103, 96), (67, 101, 104, 99), (73, 71, 70, 67), (71, 86, 100, 70), (65, 84, 81, 66), (252, 64, 87, 253), (134, 19, 90, 139), (21, 87, 89, 26), (66, 81, 105, 86), (53, 74, 106, 78), (86, 105, 107, 100), (78, 106, 109, 92), (100, 107, 108, 101), (103, 110, 109, 102), (104, 111, 110, 103), (101, 108, 111, 104), (58, 524, 582, 112), (55, 58, 112, 113), (54, 55, 113, 114), (513, 54, 114, 586), (112, 582, 587, 115), (115, 587, 588, 116), (116, 588, 589, 117), (117, 589, 590, 118), (118, 590, 591, 119), (113, 112, 115, 120), (120, 115, 116, 121), (121, 116, 117, 122), (122, 117, 118, 123), (123, 118, 119, 124), (114, 113, 120, 125), (125, 120, 121, 126), (126, 121, 122, 127), (127, 122, 123, 128), (128, 123, 124, 129), (586, 114, 125, 597), (597, 125, 126, 598), (598, 126, 127, 599), (599, 127, 128, 600), (600, 128, 129, 601), (12, 130, 133, 17), (0, 411, 468, 131), (14, 132, 134, 20), (48, 138, 135, 25), (0, 131, 135, 24), (89, 139, 136, 26), (2, 130, 137, 28), (26, 136, 138, 48), (20, 134, 139, 89), (260, 149, 141, 254), (662, 155, 140, 627), (404, 403, 148, 154), (397, 396, 147, 153), (390, 389, 146, 152), (152, 146, 145, 151), (151, 145, 144, 150), (150, 144, 143, 149), (403, 1112, 639, 148), (396, 1096, 640, 147), (389, 1082, 641, 146), (146, 641, 642, 145), (145, 642, 643, 144), (144, 643, 644, 143), (408, 404, 154, 255), (401, 397, 153, 256), (394, 390, 152, 257), (257, 152, 151, 258), (258, 151, 150, 259), (259, 150, 149, 260), (1114, 405, 160, 657), (1099, 398, 159, 658), (1085, 391, 158, 659), (659, 158, 157, 660), (660, 157, 156, 661), (661, 156, 155, 662), (304, 164, 161, 306), (247, 166, 169, 250), (309, 165, 162, 305), (298, 170, 163, 308), (308, 163, 164, 304), (303, 166, 165, 309), (305, 162, 167, 307), (297, 172, 168, 299), (299, 168, 170, 298), (307, 167, 171, 302), (302, 171, 172, 297), (254, 829, 683, 173), (314, 179, 173, 300), (409, 406, 174, 296), (402, 399, 175, 310), (395, 392, 176, 311), (311, 176, 177, 312), (312, 177, 178, 313), (313, 178, 179, 314), (185, 710, 701, 183), (318, 185, 183, 315), (713, 188, 184, 702), (287, 890, 712, 187), (187, 712, 711, 186), (186, 711, 710, 185), (322, 287, 187, 316), (316, 187, 186, 317), (317, 186, 185, 318), (891, 288, 190, 715), (715, 190, 189, 714), (714, 189, 188, 713), (183, 701, 716, 191), (315, 183, 191, 319), (702, 184, 192, 717), (191, 716, 720, 195), (195, 720, 721, 196), (319, 191, 195, 320), (320, 195, 196, 321), (219, 762, 767, 221), (717, 192, 198, 723), (723, 198, 199, 724), (303, 181, 202, 301), (8, 193, 200, 1), (11, 182, 197, 5), (46, 203, 194, 6), (6, 194, 193, 8), (3, 181, 182, 11), (5, 197, 180, 18), (84, 205, 201, 22), (22, 201, 203, 46), (18, 180, 204, 65), (65, 204, 205, 84), (155, 212, 206, 140), (405, 407, 207, 160), (398, 400, 208, 159), (391, 393, 209, 158), (158, 209, 210, 157), (157, 210, 211, 156), (156, 211, 212, 155), (188, 216, 213, 184), (288, 289, 214, 190), (190, 214, 215, 189), (189, 215, 216, 188), (184, 213, 217, 192), (192, 217, 218, 198), (198, 218, 219, 199), (925, 762, 219, 321), (224, 790, 771, 223), (724, 199, 220, 765), (199, 219, 221, 220), (771, 769, 222, 223), (799, 241, 222, 769), (241, 224, 223, 222), (221, 767, 782, 232), (232, 782, 783, 231), (231, 783, 784, 230), (230, 784, 785, 229), (229, 785, 786, 228), (228, 786, 787, 227), (227, 787, 788, 226), (226, 788, 789, 225), (225, 789, 790, 224), (765, 220, 233, 791), (791, 233, 234, 792), (792, 234, 235, 793), (793, 235, 236, 794), (794, 236, 237, 795), (795, 237, 238, 796), (796, 238, 239, 797), (797, 239, 240, 798), (798, 240, 241, 799), (220, 221, 232, 233), (233, 232, 231, 234), (234, 231, 230, 235), (235, 230, 229, 236), (236, 229, 228, 237), (237, 228, 227, 238), (238, 227, 226, 239), (239, 226, 225, 240), (240, 225, 224, 241), (164, 245, 242, 161), (165, 246, 243, 162), (170, 251, 244, 163), (163, 244, 245, 164), (166, 247, 246, 165), (162, 243, 248, 167), (172, 253, 249, 168), (168, 249, 251, 170), (167, 248, 252, 171), (171, 252, 253, 172), (179, 260, 254, 173), (406, 408, 255, 174), (399, 401, 256, 175), (392, 394, 257, 176), (176, 257, 258, 177), (177, 258, 259, 178), (178, 259, 260, 179), (12, 247, 250, 30), (1040, 367, 262, 839), (261, 836, 839, 262), (367, 369, 261, 262), (278, 279, 887, 856), (364, 278, 856, 1033), (829, 254, 263, 847), (847, 263, 264, 846), (846, 264, 265, 845), (845, 265, 266, 844), (844, 266, 267, 843), (843, 267, 268, 842), (983, 340, 269, 841), (1057, 378, 270, 840), (254, 141, 271, 263), (263, 271, 272, 264), (264, 272, 273, 265), (265, 273, 274, 266), (266, 274, 275, 267), (267, 275, 276, 268), (268, 276, 277, 269), (378, 379, 278, 270), (142, 631, 880, 286), (286, 880, 881, 285), (285, 881, 882, 284), (284, 882, 883, 283), (283, 883, 884, 282), (282, 884, 885, 281), (281, 885, 886, 280), (377, 1062, 887, 279), (141, 142, 286, 271), (271, 286, 285, 272), (272, 285, 284, 273), (273, 284, 283, 274), (274, 283, 282, 275), (275, 282, 281, 276), (276, 281, 280, 277), (379, 377, 279, 278), (290, 896, 890, 287), (323, 290, 287, 322), (897, 291, 288, 891), (291, 292, 289, 288), (293, 902, 896, 290), (324, 293, 290, 323), (903, 294, 291, 897), (294, 295, 292, 291), (173, 683, 902, 293), (300, 173, 293, 324), (627, 140, 294, 903), (140, 206, 295, 294), (193, 304, 306, 200), (182, 309, 305, 197), (203, 298, 308, 194), (194, 308, 304, 193), (181, 303, 309, 182), (197, 305, 307, 180), (205, 297, 299, 201), (201, 299, 298, 203), (180, 307, 302, 204), (204, 302, 297, 205), (212, 314, 300, 206), (407, 409, 296, 207), (400, 402, 310, 208), (393, 395, 311, 209), (209, 311, 312, 210), (210, 312, 313, 211), (211, 313, 314, 212), (216, 318, 315, 213), (289, 322, 316, 214), (214, 316, 317, 215), (215, 317, 318, 216), (213, 315, 319, 217), (217, 319, 320, 218), (218, 320, 321, 219), (166, 303, 301, 169), (327, 338, 325, 326), (292, 323, 322, 289), (295, 324, 323, 292), (206, 300, 324, 295), (1016, 354, 340, 983), (338, 969, 953, 325), (980, 327, 326, 955), (321, 196, 333, 332), (332, 333, 334, 331), (331, 334, 335, 330), (330, 335, 336, 329), (329, 336, 337, 328), (328, 337, 338, 327), (196, 721, 974, 333), (333, 974, 973, 334), (334, 973, 972, 335), (335, 972, 971, 336), (336, 971, 970, 337), (337, 970, 969, 338), (925, 321, 332, 975), (975, 332, 331, 976), (976, 331, 330, 977), (977, 330, 329, 978), (978, 329, 328, 979), (979, 328, 327, 980), (981, 983, 340, 339), (354, 358, 339, 340), (358, 1020, 981, 339), (955, 326, 341, 988), (988, 341, 342, 987), (987, 342, 343, 986), (986, 343, 344, 985), (326, 325, 345, 341), (341, 345, 346, 342), (342, 346, 347, 343), (343, 347, 348, 344), (325, 953, 1000, 345), (345, 1000, 999, 346), (346, 999, 998, 347), (347, 998, 997, 348), (981, 339, 268, 842), (985, 344, 349, 1003), (344, 348, 350, 349), (348, 997, 1004, 350), (269, 340, 339, 268), (1003, 349, 351, 1013), (1013, 351, 352, 1014), (1014, 352, 353, 1015), (1015, 353, 354, 1016), (349, 350, 355, 351), (351, 355, 356, 352), (352, 356, 357, 353), (353, 357, 358, 354), (350, 1004, 1017, 355), (355, 1017, 1018, 356), (356, 1018, 1019, 357), (357, 1019, 1020, 358), (841, 269, 359, 1021), (269, 277, 360, 359), (280, 886, 1026, 361), (277, 280, 361, 360), (840, 270, 362, 1031), (1031, 362, 363, 1032), (270, 278, 364, 362), (362, 364, 365, 363), (368, 365, 1034, 1041), (365, 364, 1033, 1034), (1032, 363, 366, 1039), (1045, 370, 367, 1040), (363, 365, 368, 366), (370, 371, 369, 367), (261, 369, 1042, 836), (373, 368, 1041, 1050), (1049, 372, 370, 1045), (372, 373, 371, 370), (369, 371, 1046, 1042), (371, 373, 1050, 1046), (1039, 366, 372, 1049), (366, 368, 373, 372), (1021, 359, 375, 1051), (359, 360, 376, 375), (361, 1026, 1056, 374), (360, 361, 374, 376), (1063, 381, 378, 1057), (381, 382, 379, 378), (380, 1068, 1062, 377), (382, 380, 377, 379), (1069, 384, 381, 1063), (384, 385, 382, 381), (383, 1074, 1068, 380), (385, 383, 380, 382), (1075, 387, 384, 1069), (387, 388, 385, 384), (386, 1080, 1074, 383), (388, 386, 383, 385), (1051, 375, 387, 1075), (375, 376, 388, 387), (374, 1056, 1080, 386), (376, 374, 386, 388), (153, 147, 389, 390), (147, 640, 1082, 389), (256, 153, 390, 394), (658, 159, 391, 1085), (310, 175, 392, 395), (159, 208, 393, 391), (175, 256, 394, 392), (208, 310, 395, 393), (154, 148, 396, 397), (148, 639, 1096, 396), (255, 154, 397, 401), (657, 160, 398, 1099), (296, 174, 399, 402), (160, 207, 400, 398), (174, 255, 401, 399), (207, 296, 402, 400), (13, 131, 403, 404), (131, 468, 1112, 403), (242, 13, 404, 408), (412, 1, 405, 1114), (306, 161, 406, 409), (1, 200, 407, 405), (161, 242, 408, 406), (200, 306, 409, 407), (429, 410, 411, 426), (410, 425, 458), (433, 478, 472, 421), (645, 630, 632, 633), (434, 466, 463, 415), (430, 418, 419, 431), (444, 438, 420, 432), (432, 477, 478, 433), (620, 619, 418, 430), (502, 425, 422, 499), (497, 440, 423, 500), (500, 505, 481, 455), (425, 429, 426, 422), (459, 441, 437), (501, 506, 474, 424), (414, 430, 431, 415), (434, 444, 432, 416), (416, 432, 433, 417), (617, 620, 430, 414), (426, 411, 468, 435, 820, 674, 923, 698, 412, 427, 423, 440, 422), (818, 815, 437, 443), (633, 632, 631, 644), (697, 733, 465, 417), (431, 419, 438, 444), (819, 816, 439, 445), (499, 422, 440, 497), (825, 817, 441, 498), (445, 439, 619, 620), (817, 818, 443, 441), (415, 431, 444, 434), (821, 819, 445, 436), (418, 449, 446, 419), (438, 450, 447, 420), (455, 481, 479, 447), (619, 621, 449, 418), (419, 446, 450, 438), (816, 822, 451, 439), (449, 457, 454, 446), (450, 452, 455, 447), (553, 550, 482, 456), (446, 454, 452, 450), (827, 823, 453, 556), (625, 622, 458, 504), (502, 504, 458, 425), (498, 503, 460, 453), (618, 622, 459, 437), (626, 623, 461, 559), (449, 559, 461, 457), (556, 558, 451, 533), (617, 624, 467, 436), (417, 465, 464, 416), (416, 464, 466, 434), (415, 463, 462, 414), (466, 464, 465, 733, 912, 678, 824, 467, 624, 462, 463), (478, 492, 486, 472), (477, 491, 492, 478), (505, 507, 495, 481), (506, 508, 488, 474), (481, 495, 493, 479), (482, 541, 544, 506), (420, 471, 477, 432), (424, 474, 476, 428), (427, 475, 473, 423), (421, 472, 480, 448), (447, 479, 471, 420), (413, 470, 469, 412), (428, 476, 470, 413), (412, 469, 475, 427), (489, 483, 484, 490), (491, 485, 486, 492), (507, 487, 488, 508), (487, 489, 490, 488), (485, 493, 494, 486), (509, 511, 513, 514, 512, 543, 537, 510), (471, 485, 491, 477), (474, 488, 490, 476), (475, 489, 487, 473), (472, 486, 494, 480), (479, 493, 485, 471), (470, 484, 483, 469), (476, 490, 484, 470), (469, 483, 489, 475), (457, 502, 499, 454), (452, 497, 500, 455), (423, 473, 505, 500), (456, 482, 506, 501), (454, 499, 497, 452), (823, 825, 498, 453), (623, 625, 504, 461), (457, 461, 504, 502), (441, 459, 503, 498), (473, 487, 507, 505), (506, 544, 545, 508), (537, 557, 546, 510), (591, 532, 530, 596), (516, 513, 511, 518), (514, 548, 547, 512), (518, 511, 509, 520), (520, 509, 510, 519), (508, 545, 552, 521), (606, 531, 532, 591), (524, 516, 518, 525), (523, 554, 542, 494), (525, 518, 520, 526), (526, 520, 519, 523), (515, 549, 548, 514), (508, 521, 524, 507), (507, 524, 525, 495), (510, 546, 551, 519), (495, 525, 526, 493), (493, 526, 523, 494), (529, 528, 527, 530), (531, 529, 530, 532), (611, 529, 531, 606), (616, 528, 529, 611), (596, 530, 527, 601), (601, 527, 528, 616), (448, 480, 535, 534), (822, 826, 533, 451), (521, 552, 549, 515), (519, 551, 554, 523), (550, 574, 541, 482), (543, 575, 557, 537), (541, 538, 517, 544), (544, 517, 496, 545), (557, 571, 560, 546), (548, 562, 561, 547), (545, 496, 566, 552), (554, 568, 536, 542), (549, 563, 562, 548), (546, 560, 565, 551), (552, 566, 563, 549), (551, 565, 568, 554), (574, 576, 538, 541), (575, 578, 571, 557), (494, 542, 540, 480), (480, 540, 555, 535), (576, 577, 522, 538), (538, 522, 496, 517), (564, 561, 562, 563), (579, 578, 561, 564), (567, 564, 563, 566), (580, 579, 564, 567), (522, 567, 566, 496), (577, 580, 567, 522), (539, 536, 570, 569), (565, 560, 571, 572), (568, 565, 572, 573), (536, 568, 573, 570), (542, 536, 539, 540), (540, 539, 569, 555), (534, 535, 550, 553), (826, 827, 556, 533), (621, 626, 559, 449), (453, 460, 558, 556), (535, 555, 574, 550), (512, 547, 575, 543), (555, 569, 576, 574), (547, 561, 578, 575), (569, 570, 577, 576), (572, 571, 578, 579), (573, 572, 579, 580), (570, 573, 580, 577), (524, 582, 583, 516), (521, 581, 582, 524), (515, 584, 581, 521), (514, 585, 584, 515), (516, 583, 586, 513), (513, 586, 585, 514), (582, 587, 592, 583), (587, 588, 593, 592), (588, 589, 594, 593), (589, 590, 595, 594), (590, 591, 596, 595), (581, 602, 587, 582), (602, 603, 588, 587), (603, 604, 589, 588), (604, 605, 590, 589), (605, 606, 591, 590), (584, 607, 602, 581), (607, 608, 603, 602), (608, 609, 604, 603), (609, 610, 605, 604), (610, 611, 606, 605), (585, 612, 607, 584), (612, 613, 608, 607), (613, 614, 609, 608), (614, 615, 610, 609), (615, 616, 611, 610), (583, 592, 597, 586), (592, 593, 598, 597), (593, 594, 599, 598), (594, 595, 600, 599), (595, 596, 601, 600), (586, 597, 612, 585), (597, 598, 613, 612), (598, 599, 614, 613), (599, 600, 615, 614), (600, 601, 616, 615), (436, 445, 620, 617), (410, 618, 468, 411), (439, 451, 621, 619), (503, 459, 622, 625), (410, 458, 622, 618), (558, 460, 623, 626), (414, 462, 624, 617), (460, 503, 625, 623), (451, 558, 626, 621), (1107, 935, 746, 1103), (1042, 836, 839, 1040), (644, 631, 629, 656), (750, 738, 627, 662), (835, 828, 630, 645), (662, 627, 628, 663), (1110, 650, 638, 1109), (1097, 649, 637, 1095), (1083, 648, 636, 1081), (648, 647, 635, 636), (647, 646, 634, 635), (646, 645, 633, 634), (1109, 638, 639, 1112), (1095, 637, 640, 1096), (1081, 636, 641, 1082), (636, 635, 642, 641), (635, 634, 643, 642), (634, 633, 644, 643), (1112, 639, 651, 1113), (1096, 640, 652, 1098), (1082, 641, 653, 1084), (641, 642, 654, 653), (642, 643, 655, 654), (643, 644, 656, 655), (1117, 745, 657, 1114), (1103, 746, 658, 1099), (1089, 747, 659, 1085), (747, 748, 660, 659), (748, 749, 661, 660), (749, 750, 662, 661), (1119, 830, 650, 1110), (1105, 831, 649, 1097), (1091, 832, 648, 1083), (832, 833, 647, 648), (833, 834, 646, 647), (834, 835, 645, 646), (1114, 657, 668, 1111), (1099, 658, 667, 1100), (1085, 659, 666, 1086), (659, 660, 665, 666), (660, 661, 664, 665), (661, 662, 663, 664), (920, 922, 669, 672), (821, 824, 678, 675), (928, 921, 670, 673), (909, 927, 671, 679), (927, 920, 672, 671), (919, 928, 673, 675), (921, 926, 676, 670), (907, 910, 677, 681), (910, 909, 679, 677), (926, 913, 680, 676), (913, 907, 681, 680), (828, 682, 683, 829), (814, 829, 683, 689), (933, 911, 682, 695), (1120, 809, 684, 1115), (1106, 810, 685, 1101), (1092, 811, 686, 1087), (811, 812, 687, 686), (812, 813, 688, 687), (813, 814, 689, 688), (1121, 906, 690, 1116), (1108, 929, 691, 1102), (1093, 930, 692, 1088), (930, 931, 693, 692), (931, 932, 694, 693), (932, 933, 695, 694), (937, 938, 749, 748), (936, 937, 748, 747), (1094, 936, 747, 1089), (938, 939, 750, 749), (704, 700, 701, 710), (755, 751, 702, 713), (943, 940, 700, 704), (713, 702, 703, 707), (888, 706, 712, 890), (706, 705, 711, 712), (705, 704, 710, 711), (892, 753, 715, 891), (753, 754, 714, 715), (754, 755, 713, 714), (947, 941, 706, 888), (941, 942, 705, 706), (942, 943, 704, 705), (891, 715, 709, 889), (715, 714, 708, 709), (714, 713, 707, 708), (700, 718, 716, 701), (751, 759, 717, 702), (940, 944, 718, 700), (702, 717, 719, 703), (718, 726, 720, 716), (726, 727, 721, 720), (939, 908, 738, 750), (759, 761, 723, 717), (761, 762, 724, 723), (1122, 934, 745, 1117), (944, 945, 726, 718), (945, 946, 727, 726), (764, 768, 767, 762), (717, 723, 729, 719), (723, 724, 730, 729), (919, 912, 733, 697), (428, 413, 731, 722), (433, 421, 728, 699), (501, 424, 725, 734), (424, 428, 722, 725), (417, 433, 699, 697), (421, 448, 696, 728), (553, 456, 732, 736), (456, 501, 734, 732), (448, 534, 735, 696), (534, 553, 736, 735), (663, 628, 737, 744), (1111, 668, 739, 1118), (1100, 667, 740, 1104), (1086, 666, 741, 1090), (666, 665, 742, 741), (665, 664, 743, 742), (664, 663, 744, 743), (917, 914, 751, 755), (707, 703, 752, 758), (948, 915, 753, 892), (915, 916, 754, 753), (916, 917, 755, 754), (889, 709, 756, 893), (709, 708, 757, 756), (708, 707, 758, 757), (914, 918, 759, 751), (703, 719, 760, 752), (918, 924, 761, 759), (924, 925, 762, 761), (719, 729, 763, 760), (729, 730, 764, 763), (925, 946, 764, 762), (773, 772, 771, 790), (762, 767, 765, 724), (724, 765, 766, 730), (730, 766, 768, 764), (771, 772, 770, 769), (790, 771, 769, 799), (799, 769, 770, 808), (808, 770, 772, 773), (768, 781, 782, 767), (781, 780, 783, 782), (780, 779, 784, 783), (779, 778, 785, 784), (778, 777, 786, 785), (777, 776, 787, 786), (776, 775, 788, 787), (775, 774, 789, 788), (774, 773, 790, 789), (767, 782, 791, 765), (782, 783, 792, 791), (783, 784, 793, 792), (784, 785, 794, 793), (785, 786, 795, 794), (786, 787, 796, 795), (787, 788, 797, 796), (788, 789, 798, 797), (789, 790, 799, 798), (765, 791, 800, 766), (791, 792, 801, 800), (792, 793, 802, 801), (793, 794, 803, 802), (794, 795, 804, 803), (795, 796, 805, 804), (796, 797, 806, 805), (797, 798, 807, 806), (798, 799, 808, 807), (766, 800, 781, 768), (800, 801, 780, 781), (801, 802, 779, 780), (802, 803, 778, 779), (803, 804, 777, 778), (804, 805, 776, 777), (805, 806, 775, 776), (806, 807, 774, 775), (807, 808, 773, 774), (672, 669, 815, 818), (673, 670, 816, 819), (679, 671, 817, 825), (671, 672, 818, 817), (675, 673, 819, 821), (670, 676, 822, 816), (681, 677, 823, 827), (677, 679, 825, 823), (676, 680, 826, 822), (680, 681, 827, 826), (695, 682, 828, 835), (1116, 690, 830, 1119), (1102, 691, 831, 1105), (1088, 692, 832, 1091), (692, 693, 833, 832), (693, 694, 834, 833), (694, 695, 835, 834), (436, 467, 824, 821), (1040, 839, 838, 1036), (656, 629, 829, 814), (1113, 651, 809, 1120), (1098, 652, 810, 1106), (1084, 653, 811, 1092), (653, 654, 812, 811), (654, 655, 813, 812), (655, 656, 814, 813), (837, 838, 839, 836), (1036, 838, 837, 1038), (871, 856, 887, 872), (1029, 1033, 856, 871), (629, 863, 847, 829), (863, 862, 846, 847), (862, 861, 845, 846), (861, 860, 844, 845), (860, 859, 843, 844), (859, 858, 842, 843), (858, 857, 841, 842), (1058, 856, 840, 1057), (829, 847, 848, 828), (847, 846, 849, 848), (846, 845, 850, 849), (845, 844, 851, 850), (844, 843, 852, 851), (843, 842, 853, 852), (983, 841, 854, 984), (1057, 840, 855, 1060), (828, 848, 864, 630), (848, 849, 865, 864), (849, 850, 866, 865), (850, 851, 867, 866), (851, 852, 868, 867), (852, 853, 869, 868), (853, 854, 870, 869), (1060, 855, 871, 1061), (632, 879, 880, 631), (879, 878, 881, 880), (878, 877, 882, 881), (877, 876, 883, 882), (876, 875, 884, 883), (875, 874, 885, 884), (874, 873, 886, 885), (1059, 872, 887, 1062), (630, 864, 879, 632), (864, 865, 878, 879), (865, 866, 877, 878), (866, 867, 876, 877), (867, 868, 875, 876), (868, 869, 874, 875), (869, 870, 873, 874), (1061, 871, 872, 1059), (631, 880, 863, 629), (880, 881, 862, 863), (881, 882, 861, 862), (882, 883, 860, 861), (883, 884, 859, 860), (884, 885, 858, 859), (885, 886, 857, 858), (1062, 887, 856, 1058), (894, 888, 890, 896), (898, 892, 891, 897), (949, 947, 888, 894), (897, 891, 889, 895), (950, 948, 892, 898), (895, 889, 893, 899), (900, 894, 896, 902), (904, 898, 897, 903), (951, 949, 894, 900), (903, 897, 895, 901), (952, 950, 898, 904), (901, 895, 899, 905), (682, 900, 902, 683), (738, 904, 903, 627), (911, 951, 900, 682), (627, 903, 901, 628), (908, 952, 904, 738), (628, 901, 905, 737), (1101, 685, 935, 1107), (722, 731, 922, 920), (699, 728, 921, 928), (734, 725, 927, 909), (725, 722, 920, 927), (697, 699, 928, 919), (728, 696, 926, 921), (736, 732, 910, 907), (732, 734, 909, 910), (696, 735, 913, 926), (735, 736, 907, 913), (744, 737, 911, 933), (1118, 739, 906, 1121), (1104, 740, 929, 1108), (1090, 741, 930, 1093), (741, 742, 931, 930), (742, 743, 932, 931), (743, 744, 933, 932), (687, 688, 938, 937), (686, 687, 937, 936), (1087, 686, 936, 1094), (688, 689, 939, 938), (758, 752, 940, 943), (893, 756, 941, 947), (756, 757, 942, 941), (757, 758, 943, 942), (752, 760, 944, 940), (689, 683, 908, 939), (1115, 684, 934, 1122), (760, 763, 945, 944), (763, 764, 946, 945), (675, 678, 912, 919), (710, 701, 914, 917), (890, 712, 915, 948), (712, 711, 916, 915), (711, 710, 917, 916), (701, 716, 918, 914), (716, 720, 924, 918), (720, 721, 925, 924), (957, 956, 954, 968), (899, 893, 947, 949), (896, 890, 948, 950), (905, 899, 949, 951), (902, 896, 950, 952), (737, 905, 951, 911), (683, 902, 952, 908), (1016, 983, 984, 1008), (969, 953, 955, 980), (968, 954, 953, 969), (980, 955, 956, 957), (946, 962, 963, 727), (962, 961, 964, 963), (961, 960, 965, 964), (960, 959, 966, 965), (959, 958, 967, 966), (958, 957, 968, 967), (721, 974, 975, 925), (974, 973, 976, 975), (973, 972, 977, 976), (972, 971, 978, 977), (971, 970, 979, 978), (970, 969, 980, 979), (727, 963, 974, 721), (963, 964, 973, 974), (964, 965, 972, 973), (965, 966, 971, 972), (966, 967, 970, 971), (967, 968, 969, 970), (925, 975, 962, 946), (975, 976, 961, 962), (976, 977, 960, 961), (977, 978, 959, 960), (978, 979, 958, 959), (979, 980, 957, 958), (981, 982, 984, 983), (1008, 984, 982, 1012), (1020, 981, 983, 1016), (1012, 982, 981, 1020), (955, 988, 989, 956), (988, 987, 990, 989), (987, 986, 991, 990), (986, 985, 992, 991), (956, 989, 993, 954), (989, 990, 994, 993), (990, 991, 995, 994), (991, 992, 996, 995), (953, 1000, 988, 955), (1000, 999, 987, 988), (999, 998, 986, 987), (998, 997, 985, 986), (954, 993, 1000, 953), (993, 994, 999, 1000), (994, 995, 998, 999), (995, 996, 997, 998), (981, 842, 853, 982), (985, 1003, 1001, 992), (992, 1001, 1002, 996), (997, 1004, 1003, 985), (996, 1002, 1004, 997), (854, 853, 982, 984), (842, 841, 983, 981), (1003, 1013, 1005, 1001), (1013, 1014, 1006, 1005), (1014, 1015, 1007, 1006), (1015, 1016, 1008, 1007), (1001, 1005, 1009, 1002), (1005, 1006, 1010, 1009), (1006, 1007, 1011, 1010), (1007, 1008, 1012, 1011), (1004, 1017, 1013, 1003), (1017, 1018, 1014, 1013), (1018, 1019, 1015, 1014), (1019, 1020, 1016, 1015), (1002, 1009, 1017, 1004), (1009, 1010, 1018, 1017), (1010, 1011, 1019, 1018), (1011, 1012, 1020, 1019), (857, 1023, 1021, 841), (841, 1021, 1022, 854), (854, 1022, 1024, 870), (873, 1025, 1026, 886), (870, 1024, 1025, 873), (886, 1026, 1023, 857), (856, 1033, 1031, 840), (1033, 1034, 1032, 1031), (840, 1031, 1027, 855), (1031, 1032, 1028, 1027), (855, 1027, 1029, 871), (1027, 1028, 1030, 1029), (1037, 1041, 1034, 1030), (1030, 1034, 1033, 1029), (1034, 1041, 1039, 1032), (1046, 1042, 1040, 1045), (1032, 1039, 1035, 1028), (1045, 1040, 1036, 1043), (1028, 1035, 1037, 1030), (1043, 1036, 1038, 1044), (837, 836, 1042, 1038), (1048, 1050, 1041, 1037), (1050, 1046, 1045, 1049), (1049, 1045, 1043, 1047), (1047, 1043, 1044, 1048), (1038, 1042, 1046, 1044), (1044, 1046, 1050, 1048), (1041, 1050, 1049, 1039), (1039, 1049, 1047, 1035), (1035, 1047, 1048, 1037), (1023, 1052, 1051, 1021), (1021, 1051, 1054, 1022), (1022, 1054, 1055, 1024), (1025, 1053, 1056, 1026), (1024, 1055, 1053, 1025), (1026, 1056, 1052, 1023), (1064, 1058, 1057, 1063), (1063, 1057, 1060, 1066), (1066, 1060, 1061, 1067), (1065, 1059, 1062, 1068), (1067, 1061, 1059, 1065), (1068, 1062, 1058, 1064), (1070, 1064, 1063, 1069), (1069, 1063, 1066, 1072), (1072, 1066, 1067, 1073), (1071, 1065, 1068, 1074), (1073, 1067, 1065, 1071), (1074, 1068, 1064, 1070), (1076, 1070, 1069, 1075), (1075, 1069, 1072, 1078), (1078, 1072, 1073, 1079), (1077, 1071, 1074, 1080), (1079, 1073, 1071, 1077), (1080, 1074, 1070, 1076), (1052, 1076, 1075, 1051), (1051, 1075, 1078, 1054), (1054, 1078, 1079, 1055), (1053, 1077, 1080, 1056), (1055, 1079, 1077, 1053), (1056, 1080, 1076, 1052), (649, 1083, 1081, 637), (637, 1081, 1082, 640), (640, 1082, 1084, 652), (746, 1089, 1085, 658), (831, 1091, 1083, 649), (658, 1085, 1086, 667), (810, 1092, 1087, 685), (929, 1093, 1088, 691), (935, 1094, 1089, 746), (667, 1086, 1090, 740), (691, 1088, 1091, 831), (652, 1084, 1092, 810), (740, 1090, 1093, 929), (685, 1087, 1094, 935), (934, 1107, 1103, 745), (650, 1097, 1095, 638), (638, 1095, 1096, 639), (639, 1096, 1098, 651), (745, 1103, 1099, 657), (830, 1105, 1097, 650), (657, 1099, 1100, 668), (809, 1106, 1101, 684), (906, 1108, 1102, 690), (668, 1100, 1104, 739), (690, 1102, 1105, 830), (651, 1098, 1106, 809), (684, 1101, 1107, 934), (739, 1104, 1108, 906), (437, 1110, 1109, 618), (618, 1109, 1112, 468), (468, 1112, 1113, 435), (698, 1117, 1114, 412), (815, 1119, 1110, 437), (412, 1114, 1111, 413), (820, 1120, 1115, 674), (922, 1121, 1116, 669), (923, 1122, 1117, 698), (413, 1111, 1118, 731), (669, 1116, 1119, 815), (435, 1113, 1120, 820), (731, 1118, 1121, 922), (674, 1115, 1122, 923)])
_k = {(8, 193): 1.0, (16, 245): 1.0, (164, 304): 1.0, (164, 245): 1.0, (193, 304): 1.0, (428, 722): 1.0, (443, 818): 1.0, (672, 920): 1.0, (672, 818): 1.0, (722, 920): 1.0}
me_cube_002.attributes.new('crease_edge', 'FLOAT', 'EDGE').data.foreach_set('value', [_k.get((min(e.vertices), max(e.vertices)), 0.0) for e in me_cube_002.edges])
me_cube_002.use_remesh_preserve_volume = False
me_cube_002.use_remesh_preserve_attributes = False
me_cube_002.use_mirror_vertex_groups = False
me_cube_002.update()
me_cylinder = bpy.data.meshes.new('Cylinder')
me_cylinder.from_pydata([(1.212e-06, 0.7871, -2.875), (4.854e-09, 0.9591, 1.0), (0.1536, 0.772, -2.875), (0.1871, 0.9407, 1.0), (0.3012, 0.7272, -2.875), (0.367, 0.8861, 1.0), (0.4373, 0.6545, -2.875), (0.5329, 0.7975, 1.0), (0.5566, 0.5566, -2.875), (0.6782, 0.6782, 1.0), (0.6545, 0.4373, -2.875), (0.7975, 0.5329, 1.0), (0.7272, 0.3012, -2.875), (0.8861, 0.367, 1.0), (0.772, 0.1536, -2.875), (0.9407, 0.1871, 1.0), (0.7871, 1.239e-07, -2.875), (0.9591, 8.406e-08, 1.0), (0.772, -0.1536, -2.875), (0.9407, -0.1871, 1.0), (0.7272, -0.3012, -2.875), (0.8861, -0.367, 1.0), (0.6545, -0.4373, -2.875), (0.7975, -0.5329, 1.0), (0.5566, -0.5566, -2.875), (0.6782, -0.6782, 1.0), (0.4373, -0.6545, -2.875), (0.5329, -0.7975, 1.0), (0.3012, -0.7272, -2.875), (0.367, -0.8861, 1.0), (0.1536, -0.772, -2.875), (0.1871, -0.9407, 1.0), (9.555e-07, -0.7871, -2.875), (-3.077e-07, -0.9591, 1.0), (-0.1536, -0.772, -2.875), (-0.1871, -0.9407, 1.0), (-0.3012, -0.7272, -2.875), (-0.367, -0.8861, 1.0), (-0.4373, -0.6545, -2.875), (-0.5329, -0.7975, 1.0), (-0.5566, -0.5566, -2.875), (-0.6782, -0.6782, 1.0), (-0.6545, -0.4373, -2.875), (-0.7975, -0.5329, 1.0), (-0.7272, -0.3012, -2.875), (-0.8861, -0.367, 1.0), (-0.772, -0.1536, -2.875), (-0.9407, -0.1871, 1.0), (-0.7871, 8.245e-07, -2.875), (-0.9591, 9.378e-07, 1.0), (-0.772, 0.1536, -2.875), (-0.9407, 0.1871, 1.0), (-0.7272, 0.3012, -2.875), (-0.8861, 0.367, 1.0), (-0.6545, 0.4373, -2.875), (-0.7975, 0.5329, 1.0), (-0.5566, 0.5566, -2.875), (-0.6782, 0.6782, 1.0), (-0.4373, 0.6545, -2.875), (-0.5329, 0.7975, 1.0), (-0.3012, 0.7272, -2.875), (-0.367, 0.8861, 1.0), (-0.1536, 0.772, -2.875), (-0.1871, 0.9407, 1.0), (-2.351e-07, 1.061, 0.8279), (0.2069, 1.04, 0.8279), (0.4059, 0.9799, 0.8279), (0.5892, 0.8819, 0.8279), (0.75, 0.75, 0.8279), (0.8819, 0.5892, 0.8279), (0.9799, 0.4059, 0.8279), (1.04, 0.2069, 0.8279), (1.061, 6.21e-08, 0.8279), (1.04, -0.2069, 0.8279), (0.9799, -0.4059, 0.8279), (0.8819, -0.5892, 0.8279), (0.75, -0.75, 0.8279), (0.5892, -0.8819, 0.8279), (0.4059, -0.9799, 0.8279), (0.2069, -1.04, 0.8279), (-5.807e-07, -1.061, 0.8279), (-0.2069, -1.04, 0.8279), (-0.4059, -0.9799, 0.8279), (-0.5892, -0.8819, 0.8279), (-0.75, -0.75, 0.8279), (-0.8819, -0.5892, 0.8279), (-0.9799, -0.4059, 0.8279), (-1.04, -0.2069, 0.8279), (-1.061, 1.006e-06, 0.8279), (-1.04, 0.2069, 0.8279), (-0.9799, 0.4059, 0.8279), (-0.8819, 0.5892, 0.8279), (-0.75, 0.75, 0.8279), (-0.5892, 0.8819, 0.8279), (-0.4059, 0.9799, 0.8279), (-0.2069, 1.04, 0.8279), (-8.283e-08, 0.9592, 0.9351), (0.1871, 0.9408, 0.9351), (0.3671, 0.8862, 0.9351), (0.5329, 0.7976, 0.9351), (0.6783, 0.6783, 0.9351), (0.7976, 0.5329, 0.9351), (0.8862, 0.3671, 0.9351), (0.9408, 0.1871, 0.9351), (0.9592, 8.622e-08, 0.9351), (0.9408, -0.1871, 0.9351), (0.8862, -0.3671, 0.9351), (0.7976, -0.5329, 0.9351), (0.6783, -0.6783, 0.9351), (0.5329, -0.7976, 0.9351), (0.3671, -0.8862, 0.9351), (0.1871, -0.9408, 0.9351), (-3.954e-07, -0.9592, 0.9351), (-0.1871, -0.9408, 0.9351), (-0.3671, -0.8862, 0.9351), (-0.5329, -0.7976, 0.9351), (-0.6783, -0.6783, 0.9351), (-0.7976, -0.5329, 0.9351), (-0.8862, -0.3671, 0.9351), (-0.9408, -0.1871, 0.9351), (-0.9592, 9.4e-07, 0.9351), (-0.9408, 0.1871, 0.9351), (-0.8862, 0.3671, 0.9351), (-0.7976, 0.5329, 0.9351), (-0.6783, 0.6783, 0.9351), (-0.5329, 0.7976, 0.9351), (-0.3671, 0.8862, 0.9351), (-0.1871, 0.9408, 0.9351), (0.2073, 1.042, 0.6708), (0.4067, 0.9819, 0.6708), (0.5904, 0.8836, 0.6708), (0.7515, 0.7515, 0.6708), (0.8836, 0.5904, 0.6708), (0.9819, 0.4067, 0.6708), (1.042, 0.2073, 0.6708), (1.063, 6.157e-08, 0.6708), (1.042, -0.2073, 0.6708), (0.9819, -0.4067, 0.6708), (0.8836, -0.5904, 0.6708), (0.7515, -0.7515, 0.6708), (0.5904, -0.8836, 0.6708), (0.4067, -0.9819, 0.6708), (0.2073, -1.042, 0.6708), (-5.21e-07, -1.063, 0.6708), (-0.2073, -1.042, 0.6708), (-0.4067, -0.9819, 0.6708), (-0.5904, -0.8836, 0.6708), (-0.7515, -0.7515, 0.6708), (-0.8836, -0.5904, 0.6708), (-0.9819, -0.4067, 0.6708), (-1.042, -0.2073, 0.6708), (-1.063, 1.008e-06, 0.6708), (-1.042, 0.2073, 0.6708), (-0.9819, 0.4067, 0.6708), (-0.8836, 0.5904, 0.6708), (-0.7515, 0.7515, 0.6708), (-0.5904, 0.8836, 0.6708), (-0.4067, 0.9819, 0.6708), (-0.2073, 1.042, 0.6708), (-1.747e-07, 1.063, 0.6708), (0.1944, 0.9773, 0.592), (0.3813, 0.9206, 0.592), (0.5536, 0.8285, 0.592), (0.7046, 0.7046, 0.592), (0.8285, 0.5536, 0.592), (0.9206, 0.3813, 0.592), (0.9773, 0.1944, 0.592), (0.9964, 7.72e-08, 0.592), (0.9773, -0.1944, 0.592), (0.9206, -0.3813, 0.592), (0.8285, -0.5536, 0.592), (0.7046, -0.7046, 0.592), (0.5536, -0.8285, 0.592), (0.3813, -0.9206, 0.592), (0.1944, -0.9773, 0.592), (-4.637e-07, -0.9964, 0.592), (-0.1944, -0.9773, 0.592), (-0.3813, -0.9206, 0.592), (-0.5536, -0.8285, 0.592), (-0.7046, -0.7046, 0.592), (-0.8285, -0.5536, 0.592), (-0.9206, -0.3813, 0.592), (-0.9773, -0.1944, 0.592), (-0.9964, 9.641e-07, 0.592), (-0.9773, 0.1944, 0.592), (-0.9206, 0.3813, 0.592), (-0.8285, 0.5536, 0.592), (-0.7046, 0.7046, 0.592), (-0.5536, 0.8285, 0.592), (-0.3813, 0.9206, 0.592), (-0.1944, 0.9773, 0.592), (-1.39e-07, 0.9964, 0.592), (0.1818, 0.9138, 0.495), (0.3566, 0.8608, 0.495), (0.5176, 0.7747, 0.495), (0.6588, 0.6588, 0.495), (0.7747, 0.5176, 0.495), (0.8608, 0.3566, 0.495), (0.9138, 0.1818, 0.495), (0.9317, 8.948e-08, 0.495), (0.9138, -0.1818, 0.495), (0.8608, -0.3566, 0.495), (0.7747, -0.5176, 0.495), (0.6588, -0.6588, 0.495), (0.5176, -0.7747, 0.495), (0.3566, -0.8608, 0.495), (0.1818, -0.9138, 0.495), (-3.984e-07, -0.9317, 0.495), (-0.1818, -0.9138, 0.495), (-0.3566, -0.8608, 0.495), (-0.5176, -0.7747, 0.495), (-0.6588, -0.6588, 0.495), (-0.7747, -0.5176, 0.495), (-0.8608, -0.3566, 0.495), (-0.9138, -0.1818, 0.495), (-0.9317, 9.188e-07, 0.495), (-0.9138, 0.1818, 0.495), (-0.8608, 0.3566, 0.495), (-0.7747, 0.5176, 0.495), (-0.6588, 0.6588, 0.495), (-0.5176, 0.7747, 0.495), (-0.3566, 0.8608, 0.495), (-0.1818, 0.9138, 0.495), (-9.478e-08, 0.9317, 0.495), (0.1819, 0.9146, 0.3394), (0.3568, 0.8615, 0.3394), (0.5181, 0.7753, 0.3394), (0.6594, 0.6594, 0.3394), (0.7753, 0.5181, 0.3394), (0.8615, 0.3568, 0.3394), (0.9146, 0.1819, 0.3394), (0.9325, 8.934e-08, 0.3394), (0.9146, -0.1819, 0.3394), (0.8615, -0.3568, 0.3394), (0.7753, -0.5181, 0.3394), (0.6594, -0.6594, 0.3394), (0.5181, -0.7753, 0.3394), (0.3568, -0.8615, 0.3394), (0.1819, -0.9146, 0.3394), (-3.388e-07, -0.9325, 0.3394), (-0.1819, -0.9146, 0.3394), (-0.3568, -0.8615, 0.3394), (-0.5181, -0.7753, 0.3394), (-0.6594, -0.6594, 0.3394), (-0.7753, -0.5181, 0.3394), (-0.8615, -0.3568, 0.3394), (-0.9146, -0.1819, 0.3394), (-0.9325, 9.193e-07, 0.3394), (-0.9146, 0.1819, 0.3394), (-0.8615, 0.3568, 0.3394), (-0.7753, 0.5181, 0.3394), (-0.6594, 0.6594, 0.3394), (-0.5181, 0.7753, 0.3394), (-0.3568, 0.8615, 0.3394), (-0.1819, 0.9146, 0.3394), (-3.492e-08, 0.9325, 0.3394), (0.2024, 1.018, 0.1834), (0.3971, 0.9586, 0.1834), (0.5765, 0.8627, 0.1834), (0.7337, 0.7337, 0.1834), (0.8627, 0.5765, 0.1834), (0.9586, 0.3971, 0.1834), (1.018, 0.2024, 0.1834), (1.038, 6.981e-08, 0.1834), (1.018, -0.2024, 0.1834), (0.9586, -0.3971, 0.1834), (0.8627, -0.5765, 0.1834), (0.7337, -0.7337, 0.1834), (0.5765, -0.8627, 0.1834), (0.3971, -0.9586, 0.1834), (0.2024, -1.018, 0.1834), (-3.21e-07, -1.038, 0.1834), (-0.2024, -1.018, 0.1834), (-0.3971, -0.9586, 0.1834), (-0.5765, -0.8627, 0.1834), (-0.7337, -0.7337, 0.1834), (-0.8627, -0.5765, 0.1834), (-0.9586, -0.3971, 0.1834), (-1.018, -0.2024, 0.1834), (-1.038, 9.934e-07, 0.1834), (-1.018, 0.2024, 0.1834), (-0.9586, 0.3971, 0.1834), (-0.8627, 0.5765, 0.1834), (-0.7337, 0.7337, 0.1834), (-0.5765, 0.8627, 0.1834), (-0.3971, 0.9586, 0.1834), (-0.2024, 1.018, 0.1834), (1.709e-08, 1.038, 0.1834), (0.2046, 1.029, 0.0031), (0.4013, 0.9689, 0.0031), (0.5826, 0.872, 0.0031), (0.7416, 0.7416, 0.0031), (0.872, 0.5826, 0.0031), (0.9689, 0.4013, 0.0031), (1.029, 0.2046, 0.0031), (1.049, 6.681e-08, 0.0031), (1.029, -0.2046, 0.0031), (0.9689, -0.4013, 0.0031), (0.872, -0.5826, 0.0031), (0.7416, -0.7416, 0.0031), (0.5826, -0.872, 0.0031), (0.4013, -0.9689, 0.0031), (0.2046, -1.029, 0.0031), (-2.566e-07, -1.049, 0.0031), (-0.2046, -1.029, 0.0031), (-0.4013, -0.9689, 0.0031), (-0.5827, -0.872, 0.0031), (-0.7416, -0.7416, 0.0031), (-0.872, -0.5826, 0.0031), (-0.9689, -0.4013, 0.0031), (-1.029, -0.2046, 0.0031), (-1.049, 1e-06, 0.0031), (-1.029, 0.2046, 0.0031), (-0.9689, 0.4013, 0.0031), (-0.872, 0.5827, 0.0031), (-0.7416, 0.7416, 0.0031), (-0.5826, 0.872, 0.0031), (-0.4013, 0.9689, 0.0031), (-0.2046, 1.029, 0.0031), (8.513e-08, 1.049, 0.0031), (0.1984, 0.9977, -0.07024), (0.3893, 0.9398, -0.07024), (0.5651, 0.8458, -0.07024), (0.7193, 0.7193, -0.07024), (0.8458, 0.5651, -0.07024), (0.9398, 0.3893, -0.07024), (0.9977, 0.1984, -0.07024), (1.017, 7.287e-08, -0.07024), (0.9977, -0.1984, -0.07024), (0.9398, -0.3893, -0.07024), (0.8458, -0.5651, -0.07024), (0.7193, -0.7193, -0.07024), (0.5651, -0.8458, -0.07024), (0.3893, -0.9398, -0.07024), (0.1984, -0.9977, -0.07024), (-2.155e-07, -1.017, -0.07024), (-0.1984, -0.9977, -0.07024), (-0.3893, -0.9398, -0.07024), (-0.5651, -0.8458, -0.07024), (-0.7193, -0.7193, -0.07024), (-0.8458, -0.5651, -0.07024), (-0.9398, -0.3893, -0.07024), (-0.9977, -0.1984, -0.07024), (-1.017, 9.783e-07, -0.07024), (-0.9977, 0.1985, -0.07024), (-0.9398, 0.3893, -0.07024), (-0.8458, 0.5651, -0.07024), (-0.7193, 0.7193, -0.07024), (-0.5651, 0.8458, -0.07024), (-0.3893, 0.9398, -0.07024), (-0.1984, 0.9977, -0.07024), (1.16e-07, 1.017, -0.07024), (0.1856, 0.9329, -2.734), (0.364, 0.8788, -2.734), (0.5284, 0.7909, -2.734), (0.6726, 0.6726, -2.734), (0.7909, 0.5284, -2.734), (0.8788, 0.364, -2.734), (0.9329, 0.1856, -2.734), (0.9512, 8.578e-08, -2.734), (0.9329, -0.1856, -2.734), (0.8788, -0.364, -2.734), (0.7909, -0.5284, -2.734), (0.6726, -0.6726, -2.734), (0.5284, -0.7909, -2.734), (0.364, -0.8788, -2.734), (0.1856, -0.9329, -2.734), (8.372e-07, -0.9512, -2.734), (-0.1856, -0.9329, -2.734), (-0.364, -0.8788, -2.734), (-0.5284, -0.7909, -2.734), (-0.6726, -0.6726, -2.734), (-0.7909, -0.5284, -2.734), (-0.8788, -0.364, -2.734), (-0.9329, -0.1856, -2.734), (-0.9512, 9.324e-07, -2.734), (-0.9329, 0.1856, -2.734), (-0.8788, 0.364, -2.734), (-0.7909, 0.5284, -2.734), (-0.6726, 0.6726, -2.734), (-0.5284, 0.7909, -2.734), (-0.364, 0.8788, -2.734), (-0.1856, 0.9329, -2.734), (1.147e-06, 0.9512, -2.734), (1.212e-06, 0.7871, -2.875), (0.1536, 0.772, -2.875), (0.3012, 0.7272, -2.875), (0.4373, 0.6545, -2.875), (0.5566, 0.5566, -2.875), (0.6545, 0.4373, -2.875), (0.7272, 0.3012, -2.875), (0.772, 0.1536, -2.875), (0.7871, 1.239e-07, -2.875), (0.772, -0.1536, -2.875), (0.7272, -0.3012, -2.875), (0.6545, -0.4373, -2.875), (0.5566, -0.5566, -2.875), (0.4373, -0.6545, -2.875), (0.3012, -0.7272, -2.875), (0.1536, -0.772, -2.875), (9.555e-07, -0.7871, -2.875), (-0.1536, -0.772, -2.875), (-0.3012, -0.7272, -2.875), (-0.4373, -0.6545, -2.875), (-0.5566, -0.5566, -2.875), (-0.6545, -0.4373, -2.875), (-0.7272, -0.3012, -2.875), (-0.772, -0.1536, -2.875), (-0.7871, 8.245e-07, -2.875), (-0.772, 0.1536, -2.875), (-0.7272, 0.3012, -2.875), (-0.6545, 0.4373, -2.875), (-0.5566, 0.5566, -2.875), (-0.4373, 0.6545, -2.875), (-0.3012, 0.7272, -2.875), (-0.1536, 0.772, -2.875), (3.525e-07, 0.7871, 1.45), (0.1536, 0.772, 1.45), (0.3012, 0.7272, 1.45), (0.4373, 0.6545, 1.45), (0.5566, 0.5566, 1.45), (0.6545, 0.4373, 1.45), (0.7272, 0.3012, 1.45), (0.772, 0.1536, 1.45), (0.7871, 1.239e-07, 1.45), (0.772, -0.1536, 1.45), (0.7272, -0.3012, 1.45), (0.6545, -0.4373, 1.45), (0.5566, -0.5566, 1.45), (0.4373, -0.6545, 1.45), (0.3012, -0.7272, 1.45), (0.1536, -0.772, 1.45), (9.604e-08, -0.7871, 1.45), (-0.1536, -0.772, 1.45), (-0.3012, -0.7272, 1.45), (-0.4373, -0.6545, 1.45), (-0.5566, -0.5566, 1.45), (-0.6545, -0.4373, 1.45), (-0.7272, -0.3012, 1.45), (-0.772, -0.1536, 1.45), (-0.7871, 8.245e-07, 1.45), (-0.772, 0.1536, 1.45), (-0.7272, 0.3012, 1.45), (-0.6545, 0.4373, 1.45), (-0.5566, 0.5566, 1.45), (-0.4373, 0.6545, 1.45), (-0.3012, 0.7272, 1.45), (-0.1536, 0.772, 1.45)], [], [(96, 1, 3, 97), (97, 3, 5, 98), (98, 5, 7, 99), (99, 7, 9, 100), (100, 9, 11, 101), (101, 11, 13, 102), (102, 13, 15, 103), (103, 15, 17, 104), (104, 17, 19, 105), (105, 19, 21, 106), (106, 21, 23, 107), (107, 23, 25, 108), (108, 25, 27, 109), (109, 27, 29, 110), (110, 29, 31, 111), (111, 31, 33, 112), (112, 33, 35, 113), (113, 35, 37, 114), (114, 37, 39, 115), (115, 39, 41, 116), (116, 41, 43, 117), (117, 43, 45, 118), (118, 45, 47, 119), (119, 47, 49, 120), (120, 49, 51, 121), (121, 51, 53, 122), (122, 53, 55, 123), (123, 55, 57, 124), (124, 57, 59, 125), (125, 59, 61, 126), (3, 1, 63, 61, 59, 57, 55, 53, 51, 49, 47, 45, 43, 41, 39, 37, 35, 33, 31, 29, 27, 25, 23, 21, 19, 17, 15, 13, 11, 9, 7, 5), (127, 63, 1, 96), (126, 61, 63, 127), (48, 50, 409, 408), (159, 64, 65, 128), (128, 65, 66, 129), (129, 66, 67, 130), (130, 67, 68, 131), (131, 68, 69, 132), (132, 69, 70, 133), (133, 70, 71, 134), (134, 71, 72, 135), (135, 72, 73, 136), (136, 73, 74, 137), (137, 74, 75, 138), (138, 75, 76, 139), (139, 76, 77, 140), (140, 77, 78, 141), (141, 78, 79, 142), (142, 79, 80, 143), (143, 80, 81, 144), (144, 81, 82, 145), (145, 82, 83, 146), (146, 83, 84, 147), (147, 84, 85, 148), (148, 85, 86, 149), (149, 86, 87, 150), (150, 87, 88, 151), (151, 88, 89, 152), (152, 89, 90, 153), (153, 90, 91, 154), (154, 91, 92, 155), (155, 92, 93, 156), (156, 93, 94, 157), (158, 95, 64, 159), (157, 94, 95, 158), (64, 96, 97, 65), (65, 97, 98, 66), (66, 98, 99, 67), (67, 99, 100, 68), (68, 100, 101, 69), (69, 101, 102, 70), (70, 102, 103, 71), (71, 103, 104, 72), (72, 104, 105, 73), (73, 105, 106, 74), (74, 106, 107, 75), (75, 107, 108, 76), (76, 108, 109, 77), (77, 109, 110, 78), (78, 110, 111, 79), (79, 111, 112, 80), (80, 112, 113, 81), (81, 113, 114, 82), (82, 114, 115, 83), (83, 115, 116, 84), (84, 116, 117, 85), (85, 117, 118, 86), (86, 118, 119, 87), (87, 119, 120, 88), (88, 120, 121, 89), (89, 121, 122, 90), (90, 122, 123, 91), (91, 123, 124, 92), (92, 124, 125, 93), (93, 125, 126, 94), (95, 127, 96, 64), (94, 126, 127, 95), (191, 159, 128, 160), (160, 128, 129, 161), (161, 129, 130, 162), (162, 130, 131, 163), (163, 131, 132, 164), (164, 132, 133, 165), (165, 133, 134, 166), (166, 134, 135, 167), (167, 135, 136, 168), (168, 136, 137, 169), (169, 137, 138, 170), (170, 138, 139, 171), (171, 139, 140, 172), (172, 140, 141, 173), (173, 141, 142, 174), (174, 142, 143, 175), (175, 143, 144, 176), (176, 144, 145, 177), (177, 145, 146, 178), (178, 146, 147, 179), (179, 147, 148, 180), (180, 148, 149, 181), (181, 149, 150, 182), (182, 150, 151, 183), (183, 151, 152, 184), (184, 152, 153, 185), (185, 153, 154, 186), (186, 154, 155, 187), (187, 155, 156, 188), (188, 156, 157, 189), (190, 158, 159, 191), (189, 157, 158, 190), (223, 191, 160, 192), (192, 160, 161, 193), (193, 161, 162, 194), (194, 162, 163, 195), (195, 163, 164, 196), (196, 164, 165, 197), (197, 165, 166, 198), (198, 166, 167, 199), (199, 167, 168, 200), (200, 168, 169, 201), (201, 169, 170, 202), (202, 170, 171, 203), (203, 171, 172, 204), (204, 172, 173, 205), (205, 173, 174, 206), (206, 174, 175, 207), (207, 175, 176, 208), (208, 176, 177, 209), (209, 177, 178, 210), (210, 178, 179, 211), (211, 179, 180, 212), (212, 180, 181, 213), (213, 181, 182, 214), (214, 182, 183, 215), (215, 183, 184, 216), (216, 184, 185, 217), (217, 185, 186, 218), (218, 186, 187, 219), (219, 187, 188, 220), (220, 188, 189, 221), (222, 190, 191, 223), (221, 189, 190, 222), (255, 223, 192, 224), (224, 192, 193, 225), (225, 193, 194, 226), (226, 194, 195, 227), (227, 195, 196, 228), (228, 196, 197, 229), (229, 197, 198, 230), (230, 198, 199, 231), (231, 199, 200, 232), (232, 200, 201, 233), (233, 201, 202, 234), (234, 202, 203, 235), (235, 203, 204, 236), (236, 204, 205, 237), (237, 205, 206, 238), (238, 206, 207, 239), (239, 207, 208, 240), (240, 208, 209, 241), (241, 209, 210, 242), (242, 210, 211, 243), (243, 211, 212, 244), (244, 212, 213, 245), (245, 213, 214, 246), (246, 214, 215, 247), (247, 215, 216, 248), (248, 216, 217, 249), (249, 217, 218, 250), (250, 218, 219, 251), (251, 219, 220, 252), (252, 220, 221, 253), (254, 222, 223, 255), (253, 221, 222, 254), (287, 255, 224, 256), (256, 224, 225, 257), (257, 225, 226, 258), (258, 226, 227, 259), (259, 227, 228, 260), (260, 228, 229, 261), (261, 229, 230, 262), (262, 230, 231, 263), (263, 231, 232, 264), (264, 232, 233, 265), (265, 233, 234, 266), (266, 234, 235, 267), (267, 235, 236, 268), (268, 236, 237, 269), (269, 237, 238, 270), (270, 238, 239, 271), (271, 239, 240, 272), (272, 240, 241, 273), (273, 241, 242, 274), (274, 242, 243, 275), (275, 243, 244, 276), (276, 244, 245, 277), (277, 245, 246, 278), (278, 246, 247, 279), (279, 247, 248, 280), (280, 248, 249, 281), (281, 249, 250, 282), (282, 250, 251, 283), (283, 251, 252, 284), (284, 252, 253, 285), (286, 254, 255, 287), (285, 253, 254, 286), (319, 287, 256, 288), (288, 256, 257, 289), (289, 257, 258, 290), (290, 258, 259, 291), (291, 259, 260, 292), (292, 260, 261, 293), (293, 261, 262, 294), (294, 262, 263, 295), (295, 263, 264, 296), (296, 264, 265, 297), (297, 265, 266, 298), (298, 266, 267, 299), (299, 267, 268, 300), (300, 268, 269, 301), (301, 269, 270, 302), (302, 270, 271, 303), (303, 271, 272, 304), (304, 272, 273, 305), (305, 273, 274, 306), (306, 274, 275, 307), (307, 275, 276, 308), (308, 276, 277, 309), (309, 277, 278, 310), (310, 278, 279, 311), (311, 279, 280, 312), (312, 280, 281, 313), (313, 281, 282, 314), (314, 282, 283, 315), (315, 283, 284, 316), (316, 284, 285, 317), (318, 286, 287, 319), (317, 285, 286, 318), (351, 319, 288, 320), (320, 288, 289, 321), (321, 289, 290, 322), (322, 290, 291, 323), (323, 291, 292, 324), (324, 292, 293, 325), (325, 293, 294, 326), (326, 294, 295, 327), (327, 295, 296, 328), (328, 296, 297, 329), (329, 297, 298, 330), (330, 298, 299, 331), (331, 299, 300, 332), (332, 300, 301, 333), (333, 301, 302, 334), (334, 302, 303, 335), (335, 303, 304, 336), (336, 304, 305, 337), (337, 305, 306, 338), (338, 306, 307, 339), (339, 307, 308, 340), (340, 308, 309, 341), (341, 309, 310, 342), (342, 310, 311, 343), (343, 311, 312, 344), (344, 312, 313, 345), (345, 313, 314, 346), (346, 314, 315, 347), (347, 315, 316, 348), (348, 316, 317, 349), (350, 318, 319, 351), (349, 317, 318, 350), (383, 351, 320, 352), (352, 320, 321, 353), (353, 321, 322, 354), (354, 322, 323, 355), (355, 323, 324, 356), (356, 324, 325, 357), (357, 325, 326, 358), (358, 326, 327, 359), (359, 327, 328, 360), (360, 328, 329, 361), (361, 329, 330, 362), (362, 330, 331, 363), (363, 331, 332, 364), (364, 332, 333, 365), (365, 333, 334, 366), (366, 334, 335, 367), (367, 335, 336, 368), (368, 336, 337, 369), (369, 337, 338, 370), (370, 338, 339, 371), (371, 339, 340, 372), (372, 340, 341, 373), (373, 341, 342, 374), (374, 342, 343, 375), (375, 343, 344, 376), (376, 344, 345, 377), (377, 345, 346, 378), (378, 346, 347, 379), (379, 347, 348, 380), (380, 348, 349, 381), (382, 350, 351, 383), (381, 349, 350, 382), (0, 383, 352, 2), (2, 352, 353, 4), (4, 353, 354, 6), (6, 354, 355, 8), (8, 355, 356, 10), (10, 356, 357, 12), (12, 357, 358, 14), (14, 358, 359, 16), (16, 359, 360, 18), (18, 360, 361, 20), (20, 361, 362, 22), (22, 362, 363, 24), (24, 363, 364, 26), (26, 364, 365, 28), (28, 365, 366, 30), (30, 366, 367, 32), (32, 367, 368, 34), (34, 368, 369, 36), (36, 369, 370, 38), (38, 370, 371, 40), (40, 371, 372, 42), (42, 372, 373, 44), (44, 373, 374, 46), (46, 374, 375, 48), (48, 375, 376, 50), (50, 376, 377, 52), (52, 377, 378, 54), (54, 378, 379, 56), (56, 379, 380, 58), (58, 380, 381, 60), (62, 382, 383, 0), (60, 381, 382, 62), (414, 415, 447, 446), (4, 6, 387, 386), (26, 28, 398, 397), (54, 56, 412, 411), (32, 34, 401, 400), (10, 12, 390, 389), (60, 62, 415, 414), (38, 40, 404, 403), (16, 18, 393, 392), (44, 46, 407, 406), (22, 24, 396, 395), (50, 52, 410, 409), (6, 8, 388, 387), (28, 30, 399, 398), (56, 58, 413, 412), (34, 36, 402, 401), (12, 14, 391, 390), (62, 0, 384, 415), (40, 42, 405, 404), (18, 20, 394, 393), (46, 48, 408, 407), (2, 4, 386, 385), (24, 26, 397, 396), (52, 54, 411, 410), (8, 10, 389, 388), (30, 32, 400, 399), (58, 60, 414, 413), (36, 38, 403, 402), (0, 2, 385, 384), (14, 16, 392, 391), (42, 44, 406, 405), (20, 22, 395, 394), (416, 417, 418, 419, 420, 421, 422, 423, 424, 425, 426, 427, 428, 429, 430, 431, 432, 433, 434, 435, 436, 437, 438, 439, 440, 441, 442, 443, 444, 445, 446, 447), (403, 404, 436, 435), (392, 393, 425, 424), (412, 413, 445, 444), (401, 402, 434, 433), (390, 391, 423, 422), (410, 411, 443, 442), (388, 389, 421, 420), (399, 400, 432, 431), (408, 409, 441, 440), (386, 387, 419, 418), (397, 398, 430, 429), (406, 407, 439, 438), (384, 385, 417, 416), (395, 396, 428, 427), (415, 384, 416, 447), (404, 405, 437, 436), (393, 394, 426, 425), (413, 414, 446, 445), (402, 403, 435, 434), (391, 392, 424, 423), (411, 412, 444, 443), (400, 401, 433, 432), (389, 390, 422, 421), (409, 410, 442, 441), (387, 388, 420, 419), (398, 399, 431, 430), (407, 408, 440, 439), (385, 386, 418, 417), (396, 397, 429, 428), (405, 406, 438, 437), (394, 395, 427, 426)])
me_cylinder.use_remesh_preserve_volume = False
me_cylinder.use_remesh_preserve_attributes = False
me_cylinder.use_mirror_vertex_groups = False
me_cylinder.update()

# ---- objects
ob_cylinder_001 = bpy.data.objects.new('Cylinder.001', me_cylinder_001)
ob_cube = bpy.data.objects.new('Cube', me_cube_002)
ob_cylinder = bpy.data.objects.new('Cylinder', me_cylinder)

# ---- transforms, parenting, visibility, modifiers, constraints
ob_cylinder_001.location = (-5.04, -1.44, 5.361)
ob_cylinder_001.rotation_euler = (0.0, 1.571, 0.0)
ob_cylinder_001.scale = (0.1172, 0.1172, 0.1172)
ob_cylinder_001.lineart.crease_threshold = 0.0
ob_cube.location = (9.537e-07, -2.98e-08, -4.768e-07)
ob_cube.rotation_mode = 'ZXY'
ob_cube.lineart.crease_threshold = 0.0
ob_cylinder.location = (-17.74, 0.0, 5.974)
ob_cylinder.rotation_euler = (0.0, 1.571, 0.0)
ob_cylinder.lineart.crease_threshold = 0.0

# ---- collection membership
col_collection_1.objects.link(ob_cylinder_001)
col_collection_1.objects.link(ob_cube)
col_collection_1.objects.link(ob_cylinder)

# ---- scene / render settings (as saved in the file)
scene.frame_start = 1; scene.frame_end = 250; scene.frame_set(0)
scene.render.engine = 'BLENDER_EEVEE_NEXT'
scene.render.resolution_percentage = 50
scene.render.dither_intensity = 0.0
scene.cycles.use_denoising = False
scene.cycles.samples = 10
scene.cycles.sampling_pattern = 'TABULATED_SOBOL'
scene.cycles.light_sampling_threshold = 0.0
scene.cycles.use_adaptive_sampling = False
scene.cycles.use_light_tree = False
scene.cycles.blur_glossy = 0.0
scene.cycles.volume_bounces = 1
scene.cycles.pixel_filter_type = 'GAUSSIAN'
scene.cycles.sample_clamp_indirect = 0.0
scene.view_settings.view_transform = 'Standard'
bpy.context.view_layer.update()

# ---- added for rendering (the .blend has no active camera and no usable light): camera, sun
cam_auto = bpy.data.cameras.new('AutoCamera')
cam_auto.lens = 50.0
cam_auto.sensor_width = 36.0
cam_auto.clip_end = 1000.0
ob_auto_camera = bpy.data.objects.new('AutoCamera', cam_auto)
scene.collection.objects.link(ob_auto_camera)
ob_auto_camera.location = (40.2823, -48.8042, 33.0801)
ob_auto_camera.rotation_euler = (1.09748, -7.21219e-08, 0.694738)
scene.camera = ob_auto_camera
light_auto_sun = bpy.data.lights.new('AutoSun', 'SUN')
light_auto_sun.energy = 3.0
light_auto_sun.angle = 0.0523599
ob_auto_sun = bpy.data.objects.new('AutoSun', light_auto_sun)
scene.collection.objects.link(ob_auto_sun)
ob_auto_sun.rotation_euler = (0.872665, 0.174533, 0.523599)
bpy.context.view_layer.update()
